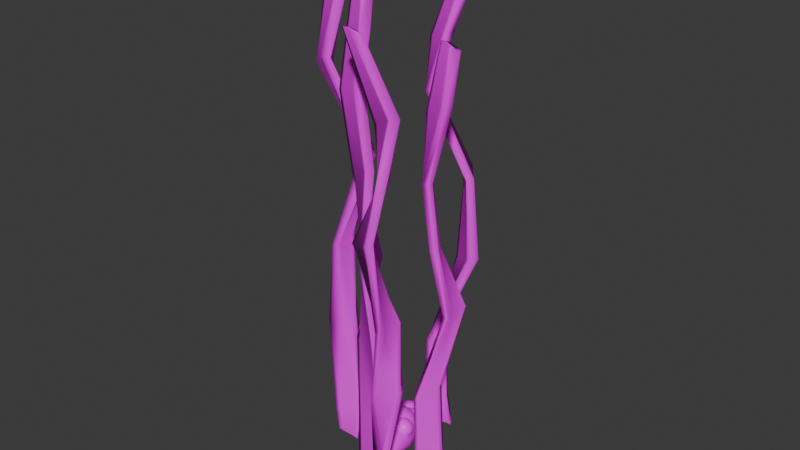 # Source: kitchen-models4.blend  (saved by Blender 4.2.66; exported with 4.5.12 LTS)
import bpy
from mathutils import Matrix  # noqa: F401  (used for matrix-valued properties, if any)

bpy.ops.wm.read_factory_settings(use_empty=True)
scene = bpy.context.scene
scene.name = 'Scene'

# ---- collections
col_collection = bpy.data.collections.new('Collection'); scene.collection.children.link(col_collection)
col_collection_3 = bpy.data.collections.new('Collection 3'); scene.collection.children.link(col_collection_3)

# ---- images (referenced by path relative to the original .blend; pixels are not part of the script)
import os
ASSET_DIR = os.environ.get("B2B_ASSET_DIR", "")  # directory of the original .blend (textures are referenced by path, not embedded)
HERE = os.path.dirname(os.path.abspath(__file__))  # packed textures are extracted next to this script under _unpacked/

def load_image(name, relpath, width, height, colorspace="sRGB"):
    """Load a texture the original file referenced (path relative to the .blend, or extracted next to this script)."""
    p = next((c for c in (os.path.join(HERE, relpath), os.path.join(ASSET_DIR, relpath)) if relpath and os.path.exists(c)), "")
    if p:
        img = bpy.data.images.load(p, check_existing=True)
        img.name = name
    else:  # same state as the original file: an image datablock whose file is absent (Cycles renders it pink)
        img = bpy.data.images.new(name, width, height)
        img.source = "FILE"
        img.filepath = "//" + (relpath or name)
    img.colorspace_settings.name = colorspace
    return img
img_restaurantbits_texture_png_001 = load_image('restaurantbits_texture.png.001', 'restaurantbits_texture.png', 1024, 1024, 'sRGB')
img_restaurantbits_texture_png_004 = load_image('restaurantbits_texture.png.004', 'restaurantbits_texture.png', 1024, 1024, 'sRGB')

# ---- materials (node trees are filled in below, after node groups)
mat_restaurant_001 = bpy.data.materials.new('restaurant.001')
mat_restaurant_001.diffuse_color = (1.0, 1.0, 1.0, 1.0)
mat_restaurant_001.roughness = 0.5
mat_restaurant_002 = bpy.data.materials.new('restaurant.002')
mat_restaurant_002.diffuse_color = (1.0, 1.0, 1.0, 1.0)
mat_restaurant_002.roughness = 0.5

# ---- material node trees
mat_restaurant_001.use_nodes = True; mat_restaurant_001.node_tree.nodes.clear()
_N = mat_restaurant_001.node_tree.nodes; _L = mat_restaurant_001.node_tree.links
n0 = _N.new('ShaderNodeBsdfPrincipled'); n0.name = 'Principled BSDF'; n0.location = (0, 300)
n0.inputs[3].default_value = 1.45
n0.inputs[27].default_value = (0.0, 0.0, 0.0, 1.0)
n1 = _N.new('ShaderNodeOutputMaterial'); n1.name = 'Material Output'; n1.location = (280, 300)
n2 = _N.new('ShaderNodeTexImage'); n2.name = 'Image Texture'; n2.location = (-480, 300)
n2.image = img_restaurantbits_texture_png_001
_L.new(n2.outputs[0], n0.inputs[0])
_L.new(n0.outputs[0], n1.inputs[0])
n1.is_active_output = True
mat_restaurant_002.use_nodes = True; mat_restaurant_002.node_tree.nodes.clear()
_N = mat_restaurant_002.node_tree.nodes; _L = mat_restaurant_002.node_tree.links
n0 = _N.new('ShaderNodeBsdfPrincipled'); n0.name = 'Principled BSDF'; n0.location = (0, 300)
n0.inputs[3].default_value = 1.45
n0.inputs[27].default_value = (0.0, 0.0, 0.0, 1.0)
n1 = _N.new('ShaderNodeOutputMaterial'); n1.name = 'Material Output'; n1.location = (280, 300)
n2 = _N.new('ShaderNodeTexImage'); n2.name = 'Image Texture'; n2.location = (-480, 300)
n2.image = img_restaurantbits_texture_png_004
_L.new(n2.outputs[0], n0.inputs[0])
_L.new(n0.outputs[0], n1.inputs[0])
n1.is_active_output = True

# ---- world
world_world = bpy.data.worlds.new('World'); scene.world = world_world
world_world.use_nodes = True; world_world.node_tree.nodes.clear()
_N = world_world.node_tree.nodes; _L = world_world.node_tree.links
n0 = _N.new('ShaderNodeOutputWorld'); n0.name = 'World Output'; n0.location = (300, 300)
n1 = _N.new('ShaderNodeBackground'); n1.name = 'Background'; n1.location = (10, 300)
n1.inputs[0].default_value = (0.05088, 0.05088, 0.05088, 1.0)
_L.new(n1.outputs[0], n0.inputs[0])
n0.is_active_output = True
world_world.color = (0.05088, 0.05088, 0.05088)
world_world.sun_shadow_jitter_overblur = 0.0

# ---- meshes
me_cube_012 = bpy.data.meshes.new('Cube.012')
me_cube_012.from_pydata([(-0.6285, -1.216, -2.427), (0.1632, -0.4242, -0.4268), (-0.581, 2.344, -2.427), (0.1632, 1.576, -0.4268), (2.931, -1.168, -2.427), (2.163, -0.4242, -0.4268), (2.931, 2.344, -2.427), (2.163, 1.576, -0.4268), (-2.075, 1.124, -2.074), (-0.9688, 2.228, 1.673), (-2.009, 6.091, -2.074), (-0.9688, 5.019, 1.673), (2.9, 1.19, -2.074), (1.827, 2.228, 1.673), (2.9, 6.091, -2.074), (1.827, 5.019, 1.673), (-2.321, -1.739, -2.859), (-1.412, -0.3014, 1.25), (-1.984, 6.838, -2.861), (-1.412, 4.166, 1.25), (2.828, -0.2616, -2.928), (2.231, -0.3014, 1.25), (2.795, 6.838, -2.861), (2.231, 4.166, 1.25), (-1.182, 0.7448, -0.04943), (-0.4022, 1.314, 1.521), (-1.284, 3.63, -0.04943), (-0.4869, 2.938, 1.521), (2.474, 0.4532, -0.04943), (1.653, 1.129, 1.521), (2.325, 3.305, -0.04943), (1.568, 2.752, 1.521), (-3.934, -5.524, -2.429), (-2.745, -5.19, 0.6224), (-2.038, -0.9806, -2.429), (-1.705, -2.614, 0.6224), (-0.4106, -8.546, -2.429), (-0.7787, -6.922, 0.6224), (1.414, -4.022, -2.429), (0.2603, -4.346, 0.6224), (-4.141, -1.258, -1.892), (-2.479, -0.7933, 3.826), (-1.495, 5.082, -1.892), (-1.029, 2.801, 3.826), (0.7844, -5.482, -1.892), (0.2688, -3.215, 3.826), (3.33, 0.8303, -1.892), (1.719, 0.3799, 3.826), (-5.869, -4.732, -3.089), (-4.229, -3.668, 3.181), (-1.082, 6.024, -3.093), (-1.908, 2.087, 3.181), (-0.04059, -7.289, -3.195), (-0.6478, -6.823, 3.181), (3.615, 1.885, -3.093), (1.673, -1.069, 3.181), (-1.869, -2.546, 0.08349), (-0.9819, -2.298, 3.135), (-0.4567, 0.8373, 0.08349), (-0.2081, -0.3801, 3.135), (0.7598, -4.801, 0.08349), (0.4846, -3.591, 3.135), (2.119, -1.432, 0.08349), (1.258, -1.672, 3.135)], [], [(0, 1, 3, 2), (2, 3, 7, 6), (6, 7, 5, 4), (4, 5, 1, 0), (2, 6, 4, 0), (7, 3, 1, 5), (8, 9, 11, 10), (10, 11, 15, 14), (14, 15, 13, 12), (12, 13, 9, 8), (10, 14, 12, 8), (15, 11, 9, 13), (16, 17, 19, 18), (18, 19, 23, 22), (22, 23, 21, 20), (20, 21, 17, 16), (18, 22, 20, 16), (23, 19, 17, 21), (24, 25, 27, 26), (26, 27, 31, 30), (30, 31, 29, 28), (28, 29, 25, 24), (26, 30, 28, 24), (31, 27, 25, 29), (32, 33, 35, 34), (34, 35, 39, 38), (38, 39, 37, 36), (36, 37, 33, 32), (34, 38, 36, 32), (39, 35, 33, 37), (40, 41, 43, 42), (42, 43, 47, 46), (46, 47, 45, 44), (44, 45, 41, 40), (42, 46, 44, 40), (47, 43, 41, 45), (48, 49, 51, 50), (50, 51, 55, 54), (54, 55, 53, 52), (52, 53, 49, 48), (50, 54, 52, 48), (55, 51, 49, 53), (56, 57, 59, 58), (58, 59, 63, 62), (62, 63, 61, 60), (60, 61, 57, 56), (58, 62, 60, 56), (63, 59, 57, 61)])
me_cube_012.polygons.foreach_set('use_smooth', [True] * 48)
_uv = me_cube_012.uv_layers.new(name='UVMap')
_uv.uv.foreach_set('vector', [0.42, 0.7964, 0.457, 0.7964, 0.457, 0.8333, 0.42, 0.8333, 0.42, 0.8333, 0.457, 0.8333, 0.457, 0.8702, 0.42, 0.8702, 0.42, 0.8702, 0.457, 0.8702, 0.457, 0.9071, 0.42, 0.9071, 0.42, 0.9071, 0.457, 0.9071, 0.457, 0.944, 0.42, 0.944, 0.3831, 0.8702, 0.42, 0.8702, 0.42, 0.9071, 0.3831, 0.9071, 0.457, 0.8702, 0.4939, 0.8702, 0.4939, 0.9071, 0.457, 0.9071, 0.42, 0.7964, 0.457, 0.7964, 0.457, 0.8333, 0.42, 0.8333, 0.42, 0.8333, 0.457, 0.8333, 0.457, 0.8702, 0.42, 0.8702, 0.42, 0.8702, 0.457, 0.8702, 0.457, 0.9071, 0.42, 0.9071, 0.42, 0.9071, 0.457, 0.9071, 0.457, 0.944, 0.42, 0.944, 0.3831, 0.8702, 0.42, 0.8702, 0.42, 0.9071, 0.3831, 0.9071, 0.457, 0.8702, 0.4939, 0.8702, 0.4939, 0.9071, 0.457, 0.9071, 0.42, 0.7964, 0.457, 0.7964, 0.457, 0.8333, 0.42, 0.8333, 0.42, 0.8333, 0.457, 0.8333, 0.457, 0.8702, 0.42, 0.8702, 0.42, 0.8702, 0.457, 0.8702, 0.457, 0.9071, 0.42, 0.9071, 0.42, 0.9071, 0.457, 0.9071, 0.457, 0.944, 0.42, 0.944, 0.3831, 0.8702, 0.42, 0.8702, 0.42, 0.9071, 0.3831, 0.9071, 0.457, 0.8702, 0.4939, 0.8702, 0.4939, 0.9071, 0.457, 0.9071, 0.42, 0.7964, 0.457, 0.7964, 0.457, 0.8333, 0.42, 0.8333, 0.42, 0.8333, 0.457, 0.8333, 0.457, 0.8702, 0.42, 0.8702, 0.42, 0.8702, 0.457, 0.8702, 0.457, 0.9071, 0.42, 0.9071, 0.42, 0.9071, 0.457, 0.9071, 0.457, 0.944, 0.42, 0.944, 0.3831, 0.8702, 0.42, 0.8702, 0.42, 0.9071, 0.3831, 0.9071, 0.457, 0.8702, 0.4939, 0.8702, 0.4939, 0.9071, 0.457, 0.9071, 0.42, 0.7964, 0.457, 0.7964, 0.457, 0.8333, 0.42, 0.8333, 0.42, 0.8333, 0.457, 0.8333, 0.457, 0.8702, 0.42, 0.8702, 0.42, 0.8702, 0.457, 0.8702, 0.457, 0.9071, 0.42, 0.9071, 0.42, 0.9071, 0.457, 0.9071, 0.457, 0.944, 0.42, 0.944, 0.3831, 0.8702, 0.42, 0.8702, 0.42, 0.9071, 0.3831, 0.9071, 0.457, 0.8702, 0.4939, 0.8702, 0.4939, 0.9071, 0.457, 0.9071, 0.42, 0.7964, 0.457, 0.7964, 0.457, 0.8333, 0.42, 0.8333, 0.42, 0.8333, 0.457, 0.8333, 0.457, 0.8702, 0.42, 0.8702, 0.42, 0.8702, 0.457, 0.8702, 0.457, 0.9071, 0.42, 0.9071, 0.42, 0.9071, 0.457, 0.9071, 0.457, 0.944, 0.42, 0.944, 0.3831, 0.8702, 0.42, 0.8702, 0.42, 0.9071, 0.3831, 0.9071, 0.457, 0.8702, 0.4939, 0.8702, 0.4939, 0.9071, 0.457, 0.9071, 0.42, 0.7964, 0.457, 0.7964, 0.457, 0.8333, 0.42, 0.8333, 0.42, 0.8333, 0.457, 0.8333, 0.457, 0.8702, 0.42, 0.8702, 0.42, 0.8702, 0.457, 0.8702, 0.457, 0.9071, 0.42, 0.9071, 0.42, 0.9071, 0.457, 0.9071, 0.457, 0.944, 0.42, 0.944, 0.3831, 0.8702, 0.42, 0.8702, 0.42, 0.9071, 0.3831, 0.9071, 0.457, 0.8702, 0.4939, 0.8702, 0.4939, 0.9071, 0.457, 0.9071, 0.42, 0.7964, 0.457, 0.7964, 0.457, 0.8333, 0.42, 0.8333, 0.42, 0.8333, 0.457, 0.8333, 0.457, 0.8702, 0.42, 0.8702, 0.42, 0.8702, 0.457, 0.8702, 0.457, 0.9071, 0.42, 0.9071, 0.42, 0.9071, 0.457, 0.9071, 0.457, 0.944, 0.42, 0.944, 0.3831, 0.8702, 0.42, 0.8702, 0.42, 0.9071, 0.3831, 0.9071, 0.457, 0.8702, 0.4939, 0.8702, 0.4939, 0.9071, 0.457, 0.9071])
me_cube_012.materials.append(mat_restaurant_001)
me_cube_012.update()
me_cube = bpy.data.meshes.new('Cube')
me_cube.from_pydata([(1.945, 0.07462, 2.508), (1.934, 0.3427, 1.873), (1.886, -0.3156, -1.683), (1.875, -0.0476, -2.318), (-1.649, 0.3982, 1.83), (-1.669, 0.04397, 0.9957), (-1.633, 0.06068, 5.712), (-1.653, -0.2935, 4.878), (-0.2128, -0.06115, -0.01155), (-0.2763, -0.8622, 4.883), (-0.2734, -1.066, 3.399), (-0.2157, 0.1429, 1.473), (0.3002, -0.2613, 4.049), (0.2671, 0.8882, 5.549), (0.2941, 0.897, 3.899), (0.2732, -0.2702, 5.699), (-0.6136, 0.4046, -4.327), (-0.6995, -0.3003, 0.8878), (-0.699, -0.5392, -0.8663), (-0.6141, 0.6435, -2.573), (1.051, -0.08958, -3.854), (0.9553, 0.1212, 2.009), (0.9248, 0.3958, 1.358), (1.082, -0.3641, -3.203), (1.698, -0.2444, -2.771), (1.639, 0.01724, 3.595), (1.619, 0.2885, 2.952), (1.718, -0.5157, -2.127), (-1.168, 0.1991, -2.961), (-1.247, 0.02225, 4.16), (-1.257, -0.3455, 3.288), (-1.159, 0.5669, -2.089), (-1.647, 0.3487, 2.399), (-1.638, 0.161, 4.558), (-1.231, 0.1208, 3.029), (-1.173, 0.4807, -1.101), (-1.666, -0.00553, 1.565), (-1.657, -0.1932, 3.724), (1.917, 0.2514, 0.8929), (1.886, 0.02428, -1.546), (1.686, -0.1685, -1.955), (1.628, 0.2248, 2.268), (1.928, -0.01661, 1.528), (1.897, -0.2438, -0.9107), (-0.2212, -0.2012, 0.4636), (-0.2625, -0.8844, 2.782), (-0.6857, -0.3925, -1.404), (-0.6271, 0.2553, -3.78), (-0.2241, 0.002895, 1.948), (-0.2654, -0.6803, 4.266), (0.2723, -0.1047, 5.677), (0.2681, 0.705, 5.572), (1.064, -0.2955, -2.467), (0.9753, 0.04449, 1.185), (0.295, 0.7138, 3.923), (0.2993, -0.09589, 4.028), (-1.241, -0.247, 2.157), (-1.182, 0.1129, -1.973), (-0.6276, 0.4943, -2.026), (-0.6862, -0.1536, 0.3499), (1.707, -0.4398, -1.312), (1.649, -0.04643, 2.911), (0.9448, 0.319, 0.5336), (1.033, -0.02102, -3.118)], [], [(34, 33, 6, 29), (30, 29, 6, 7), (36, 32, 4, 5), (40, 39, 3, 24), (39, 43, 2, 3), (26, 25, 0, 1), (16, 19, 11, 8), (46, 45, 10, 18), (12, 15, 9, 10), (50, 49, 9, 15), (52, 50, 15, 23), (20, 23, 15, 12), (8, 11, 13, 14), (45, 55, 12, 10), (56, 46, 18, 30), (28, 31, 19, 16), (10, 9, 17, 18), (49, 59, 17, 9), (24, 27, 23, 20), (60, 52, 23, 27), (14, 13, 21, 22), (55, 63, 20, 12), (43, 60, 27, 2), (3, 2, 27, 24), (22, 21, 25, 26), (63, 40, 24, 20), (5, 4, 31, 28), (37, 56, 30, 7), (18, 17, 29, 30), (59, 34, 29, 17), (19, 31, 35, 58), (58, 35, 34, 59), (5, 28, 57, 36), (36, 57, 56, 37), (22, 26, 41, 62), (62, 41, 40, 63), (0, 25, 61, 42), (42, 61, 60, 43), (14, 22, 62, 54), (54, 62, 63, 55), (25, 21, 53, 61), (61, 53, 52, 60), (11, 19, 58, 48), (48, 58, 59, 49), (28, 16, 47, 57), (57, 47, 46, 56), (8, 14, 54, 44), (44, 54, 55, 45), (21, 13, 51, 53), (53, 51, 50, 52), (13, 11, 48, 51), (51, 48, 49, 50), (16, 8, 44, 47), (47, 44, 45, 46), (1, 0, 42, 38), (38, 42, 43, 39), (26, 1, 38, 41), (41, 38, 39, 40), (7, 6, 33, 37), (37, 33, 32, 36), (31, 4, 32, 35), (35, 32, 33, 34)])
me_cube.polygons.foreach_set('use_smooth', [True] * 62)
_uv = me_cube.uv_layers.new(name='UVMap')
_uv.uv.foreach_set('vector', [0.212, 0.4236, 0.2227, 0.4136, 0.2227, 0.4392, 0.212, 0.4392, 0.1466, 0.4579, 0.2242, 0.4579, 0.2242, 0.4676, 0.1466, 0.4676, 0.1229, 0.4203, 0.2446, 0.4203, 0.2446, 0.4382, 0.1229, 0.4382, 0.2409, 0.4222, 0.2486, 0.4171, 0.2486, 0.4396, 0.2409, 0.4396, 0.1286, 0.4062, 0.2362, 0.4062, 0.2362, 0.426, 0.1286, 0.426, 0.1323, 0.4862, 0.2395, 0.4862, 0.2395, 0.4929, 0.1323, 0.4929, 0.1323, 0.4125, 0.2395, 0.4125, 0.2395, 0.4393, 0.1323, 0.4393, 0.1569, 0.4206, 0.1875, 0.4175, 0.1875, 0.4396, 0.1569, 0.4396, 0.1466, 0.4095, 0.2242, 0.4095, 0.2242, 0.4289, 0.1466, 0.4289, 0.1582, 0.4269, 0.1797, 0.4236, 0.1797, 0.4392, 0.1582, 0.4392, 0.1474, 0.427, 0.1582, 0.4269, 0.1582, 0.4392, 0.1474, 0.4392, 0.1466, 0.3998, 0.2242, 0.3998, 0.2242, 0.4095, 0.1466, 0.4095, 0.1323, 0.4393, 0.2395, 0.4393, 0.2395, 0.4661, 0.1323, 0.4661, 0.1875, 0.4175, 0.218, 0.4221, 0.218, 0.4396, 0.1875, 0.4396, 0.1416, 0.4175, 0.1569, 0.4206, 0.1569, 0.4396, 0.1416, 0.4396, 0.1323, 0.3991, 0.2395, 0.3991, 0.2395, 0.4125, 0.1323, 0.4125, 0.1466, 0.4289, 0.2242, 0.4289, 0.2242, 0.4482, 0.1466, 0.4482, 0.1797, 0.4236, 0.2012, 0.4258, 0.2012, 0.4392, 0.1797, 0.4392, 0.1466, 0.3949, 0.2242, 0.3949, 0.2242, 0.3998, 0.1466, 0.3998, 0.142, 0.4269, 0.1474, 0.427, 0.1474, 0.4392, 0.142, 0.4392, 0.1323, 0.4661, 0.2395, 0.4661, 0.2395, 0.4795, 0.1323, 0.4795, 0.218, 0.4221, 0.2333, 0.4223, 0.2333, 0.4396, 0.218, 0.4396, 0.1367, 0.4233, 0.142, 0.4269, 0.142, 0.4392, 0.1367, 0.4392, 0.1466, 0.3901, 0.2242, 0.3901, 0.2242, 0.3949, 0.1466, 0.3949, 0.1323, 0.4795, 0.2395, 0.4795, 0.2395, 0.4862, 0.1323, 0.4862, 0.2333, 0.4223, 0.2409, 0.4222, 0.2409, 0.4396, 0.2333, 0.4396, 0.1323, 0.3857, 0.2395, 0.3857, 0.2395, 0.3991, 0.1323, 0.3991, 0.1263, 0.4033, 0.1416, 0.4175, 0.1416, 0.4396, 0.1263, 0.4396, 0.1466, 0.4482, 0.2242, 0.4482, 0.2242, 0.4579, 0.1466, 0.4579, 0.2012, 0.4258, 0.212, 0.4236, 0.212, 0.4392, 0.2012, 0.4392, 0.2118, 0.4246, 0.225, 0.4246, 0.225, 0.4414, 0.2118, 0.4414, 0.2703, 0.6611, 0.2639, 0.6611, 0.2634, 0.6275, 0.2698, 0.6261, 0.1229, 0.4382, 0.1381, 0.4382, 0.1381, 0.4574, 0.1229, 0.456, 0.3628, 0.6618, 0.3564, 0.6628, 0.3559, 0.6291, 0.3624, 0.635, 0.2294, 0.4382, 0.237, 0.4382, 0.237, 0.4527, 0.2294, 0.4574, 0.3182, 0.6633, 0.3151, 0.6653, 0.3145, 0.6276, 0.3177, 0.6276, 0.1323, 0.4246, 0.139, 0.4246, 0.139, 0.4373, 0.1323, 0.4562, 0.3083, 0.6534, 0.3053, 0.6625, 0.3048, 0.6249, 0.308, 0.6276, 0.2142, 0.4382, 0.2294, 0.4382, 0.2294, 0.4574, 0.2142, 0.4574, 0.3246, 0.6632, 0.3182, 0.6633, 0.3177, 0.6276, 0.3241, 0.6276, 0.139, 0.4246, 0.1456, 0.4246, 0.1456, 0.4414, 0.139, 0.4373, 0.3053, 0.6625, 0.3021, 0.6606, 0.3016, 0.625, 0.3048, 0.6249, 0.1853, 0.4246, 0.2118, 0.4246, 0.2118, 0.4414, 0.1853, 0.4394, 0.283, 0.6618, 0.2703, 0.6611, 0.2698, 0.6261, 0.2825, 0.6272, 0.1381, 0.4382, 0.1533, 0.4382, 0.1533, 0.4574, 0.1381, 0.4574, 0.3564, 0.6628, 0.35, 0.6628, 0.3495, 0.6279, 0.3559, 0.6291, 0.1838, 0.4382, 0.2142, 0.4382, 0.2142, 0.4574, 0.1838, 0.4551, 0.3373, 0.664, 0.3246, 0.6632, 0.3241, 0.6276, 0.3368, 0.6294, 0.1456, 0.4246, 0.1588, 0.4246, 0.1588, 0.4414, 0.1456, 0.4414, 0.3021, 0.6606, 0.2957, 0.6607, 0.2952, 0.6251, 0.3016, 0.625, 0.1588, 0.4246, 0.1853, 0.4246, 0.1853, 0.4394, 0.1588, 0.4414, 0.2957, 0.6607, 0.283, 0.6618, 0.2825, 0.6272, 0.2952, 0.6251, 0.1533, 0.4382, 0.1838, 0.4382, 0.1838, 0.4551, 0.1533, 0.4574, 0.35, 0.6628, 0.3373, 0.664, 0.3368, 0.6294, 0.3495, 0.6279, 0.1322, 0.4069, 0.2376, 0.4069, 0.2376, 0.4384, 0.1322, 0.4384, 0.3605, 0.6566, 0.3096, 0.6573, 0.3093, 0.6313, 0.3602, 0.6306, 0.237, 0.4382, 0.2446, 0.4382, 0.2446, 0.4744, 0.237, 0.4527, 0.3151, 0.6653, 0.3118, 0.6562, 0.3114, 0.6305, 0.3145, 0.6276, 0.1385, 0.3996, 0.2271, 0.3996, 0.2271, 0.4259, 0.1385, 0.4259, 0.3096, 0.6574, 0.2588, 0.6581, 0.2584, 0.6298, 0.3093, 0.6291, 0.225, 0.4246, 0.2383, 0.4246, 0.2383, 0.4402, 0.225, 0.4414, 0.2639, 0.6611, 0.2575, 0.6604, 0.2572, 0.6335, 0.2634, 0.6275])
me_cube.materials.append(mat_restaurant_002)
me_cube.update()
me_cube.normals_split_custom_set([tuple(v) for v in zip(*[iter([0.6203, 0.7786, 0.09485, -0.5298, 0.8445, 0.07903, -0.05853, 0.1226, 0.9907, 0.9395, 0.2612, 0.2215, 0.1955, -0.9791, 0.05565, 0.9395, 0.2612, 0.2215, -0.05853, 0.1226, 0.9907, -0.3261, -0.8893, 0.3206, -0.8474, -0.529, -0.04546, -0.5415, 0.837, 0.07906, -0.5548, 0.8298, 0.06045, -0.8979, -0.4249, -0.1151, -0.1543, 0.9841, -0.08824, 0.4699, 0.8772, -0.09818, 0.5372, 0.7518, -0.3824, 0.8738, 0.09788, -0.4764, 0.4699, 0.8772, -0.09818, 0.8911, -0.4523, 0.03605, 0.9138, -0.4062, -0.001566, 0.5372, 0.7518, -0.3824, 0.07165, 0.9438, 0.3227, 0.04376, -0.1409, 0.9891, 0.9549, -0.2, 0.2194, 0.5275, 0.8481, -0.04942, 0.4942, 0.03425, -0.8687, 0.3471, 0.9324, -0.1008, -0.7711, 0.6345, 0.05402, 0.9893, -0.09942, -0.1071, 0.1177, -0.9726, -0.2005, 0.8828, -0.4436, -0.1542, -0.05664, -0.994, -0.0937, -0.03607, -0.9812, -0.1897, -0.04512, -0.9829, -0.1786, 0.2959, -0.06762, 0.9528, -0.4303, -0.6801, 0.5935, -0.05664, -0.994, -0.0937, 0.08801, 0.1578, 0.9835, -0.864, 0.4759, 0.1645, -0.4303, -0.6801, 0.5935, 0.2959, -0.06762, 0.9528, 0.47, -0.8724, 0.134, 0.08801, 0.1578, 0.9835, 0.2959, -0.06762, 0.9528, -0.2422, -0.9415, -0.2342, -0.004162, -0.3713, -0.9285, -0.2422, -0.9415, -0.2342, 0.2959, -0.06762, 0.9528, -0.04512, -0.9829, -0.1786, 0.9893, -0.09942, -0.1071, -0.7711, 0.6345, 0.05402, -0.5223, -0.5845, 0.621, 0.1559, 0.9821, -0.1059, 0.8828, -0.4436, -0.1542, -0.06859, -0.127, -0.9895, -0.04512, -0.9829, -0.1786, -0.05664, -0.994, -0.0937, -0.6354, -0.7665, -0.0935, 0.1177, -0.9726, -0.2005, -0.03607, -0.9812, -0.1897, 0.1955, -0.9791, 0.05565, -0.8824, -0.2636, -0.3898, -0.5698, 0.8215, -0.02272, 0.3471, 0.9324, -0.1008, 0.4942, 0.03425, -0.8687, -0.05664, -0.994, -0.0937, -0.4303, -0.6801, 0.5935, -0.2992, 0.2723, 0.9145, -0.03607, -0.9812, -0.1897, -0.864, 0.4759, 0.1645, -0.08466, 0.9752, 0.2045, -0.2992, 0.2723, 0.9145, -0.4303, -0.6801, 0.5935, 0.8738, 0.09788, -0.4764, 0.3872, -0.9179, -0.08657, -0.2422, -0.9415, -0.2342, -0.004162, -0.3713, -0.9285, 0.1728, -0.981, 0.08794, 0.47, -0.8724, 0.134, -0.2422, -0.9415, -0.2342, 0.3872, -0.9179, -0.08657, 0.1559, 0.9821, -0.1059, -0.5223, -0.5845, 0.621, 0.529, -0.4798, 0.6999, -0.1428, 0.9802, -0.1371, -0.06859, -0.127, -0.9895, -0.4723, 0.8713, -0.1331, -0.004162, -0.3713, -0.9285, -0.04512, -0.9829, -0.1786, 0.8911, -0.4523, 0.03605, 0.1728, -0.981, 0.08794, 0.3872, -0.9179, -0.08657, 0.9138, -0.4062, -0.001566, 0.5372, 0.7518, -0.3824, 0.9138, -0.4062, -0.001566, 0.3872, -0.9179, -0.08657, 0.8738, 0.09788, -0.4764, -0.1428, 0.9802, -0.1371, 0.529, -0.4798, 0.6999, 0.04376, -0.1409, 0.9891, 0.07165, 0.9438, 0.3227, -0.4723, 0.8713, -0.1331, -0.1543, 0.9841, -0.08824, 0.8738, 0.09788, -0.4764, -0.004162, -0.3713, -0.9285, -0.8979, -0.4249, -0.1151, -0.5548, 0.8298, 0.06045, -0.5698, 0.8215, -0.02272, -0.8824, -0.2636, -0.3898, -0.8548, -0.5171, -0.04384, -0.6354, -0.7665, -0.0935, 0.1955, -0.9791, 0.05565, -0.3261, -0.8893, 0.3206, -0.03607, -0.9812, -0.1897, -0.2992, 0.2723, 0.9145, 0.9395, 0.2612, 0.2215, 0.1955, -0.9791, 0.05565, -0.08466, 0.9752, 0.2045, 0.6203, 0.7786, 0.09485, 0.9395, 0.2612, 0.2215, -0.2992, 0.2723, 0.9145, 0.3471, 0.9324, -0.1008, -0.5698, 0.8215, -0.02272, 0.4524, 0.8849, 0.111, -0.345, 0.9212, 0.1799, -0.345, 0.9212, 0.1799, 0.4524, 0.8849, 0.111, 0.6203, 0.7786, 0.09485, -0.08466, 0.9752, 0.2045, -0.8979, -0.4249, -0.1151, -0.8824, -0.2636, -0.3898, -0.4883, -0.8658, -0.1091, -0.8474, -0.529, -0.04546, -0.8474, -0.529, -0.04546, -0.4883, -0.8658, -0.1091, -0.6354, -0.7665, -0.0935, -0.8548, -0.5171, -0.04384, -0.1428, 0.9802, -0.1371, 0.07165, 0.9438, 0.3227, -0.06481, 0.994, -0.08802, -0.4028, 0.9023, -0.1536, -0.4028, 0.9023, -0.1536, -0.06481, 0.994, -0.08802, -0.1543, 0.9841, -0.08824, -0.4723, 0.8713, -0.1331, 0.9549, -0.2, 0.2194, 0.04376, -0.1409, 0.9891, 0.07684, -0.9932, 0.08787, 0.8821, -0.4697, 0.03519, 0.8821, -0.4697, 0.03519, 0.07684, -0.9932, 0.08787, 0.1728, -0.981, 0.08794, 0.8911, -0.4523, 0.03605, 0.1559, 0.9821, -0.1059, -0.1428, 0.9802, -0.1371, -0.4028, 0.9023, -0.1536, 0.3732, 0.6762, -0.6352, 0.3732, 0.6762, -0.6352, -0.4028, 0.9023, -0.1536, -0.4723, 0.8713, -0.1331, -0.06859, -0.127, -0.9895, 0.04376, -0.1409, 0.9891, 0.529, -0.4798, 0.6999, 0.4029, -0.9022, 0.1538, 0.07684, -0.9932, 0.08787, 0.07684, -0.9932, 0.08787, 0.4029, -0.9022, 0.1538, 0.47, -0.8724, 0.134, 0.1728, -0.981, 0.08794, -0.7711, 0.6345, 0.05402, 0.3471, 0.9324, -0.1008, -0.345, 0.9212, 0.1799, -0.9009, 0.4129, 0.134, -0.9009, 0.4129, 0.134, -0.345, 0.9212, 0.1799, -0.08466, 0.9752, 0.2045, -0.864, 0.4759, 0.1645, -0.8824, -0.2636, -0.3898, 0.4942, 0.03425, -0.8687, 0.3876, -0.9055, -0.1729, -0.4883, -0.8658, -0.1091, -0.4883, -0.8658, -0.1091, 0.3876, -0.9055, -0.1729, 0.1177, -0.9726, -0.2005, -0.6354, -0.7665, -0.0935, 0.9893, -0.09942, -0.1071, 0.1559, 0.9821, -0.1059, 0.3732, 0.6762, -0.6352, 0.9158, -0.3818, -0.1248, 0.9158, -0.3818, -0.1248, 0.3732, 0.6762, -0.6352, -0.06859, -0.127, -0.9895, 0.8828, -0.4436, -0.1542, 0.529, -0.4798, 0.6999, -0.5223, -0.5845, 0.621, -0.3627, -0.6743, 0.6432, 0.4029, -0.9022, 0.1538, 0.4029, -0.9022, 0.1538, -0.3627, -0.6743, 0.6432, 0.08801, 0.1578, 0.9835, 0.47, -0.8724, 0.134, -0.5223, -0.5845, 0.621, -0.7711, 0.6345, 0.05402, -0.9009, 0.4129, 0.134, -0.3627, -0.6743, 0.6432, -0.3627, -0.6743, 0.6432, -0.9009, 0.4129, 0.134, -0.864, 0.4759, 0.1645, 0.08801, 0.1578, 0.9835, 0.4942, 0.03425, -0.8687, 0.9893, -0.09942, -0.1071, 0.9158, -0.3818, -0.1248, 0.3876, -0.9055, -0.1729, 0.3876, -0.9055, -0.1729, 0.9158, -0.3818, -0.1248, 0.8828, -0.4436, -0.1542, 0.1177, -0.9726, -0.2005, 0.5275, 0.8481, -0.04942, 0.9549, -0.2, 0.2194, 0.8821, -0.4697, 0.03519, 0.4798, 0.872, -0.09678, 0.4798, 0.872, -0.09678, 0.8821, -0.4697, 0.03519, 0.8911, -0.4523, 0.03605, 0.4699, 0.8772, -0.09818, 0.07165, 0.9438, 0.3227, 0.5275, 0.8481, -0.04942, 0.4798, 0.872, -0.09678, -0.06481, 0.994, -0.08802, -0.06481, 0.994, -0.08802, 0.4798, 0.872, -0.09678, 0.4699, 0.8772, -0.09818, -0.1543, 0.9841, -0.08824, -0.3261, -0.8893, 0.3206, -0.05853, 0.1226, 0.9907, -0.5298, 0.8445, 0.07903, -0.8548, -0.5171, -0.04384, -0.8548, -0.5171, -0.04384, -0.5298, 0.8445, 0.07903, -0.5415, 0.837, 0.07906, -0.8474, -0.529, -0.04546, -0.5698, 0.8215, -0.02272, -0.5548, 0.8298, 0.06045, -0.5415, 0.837, 0.07906, 0.4524, 0.8849, 0.111, 0.4524, 0.8849, 0.111, -0.5415, 0.837, 0.07906, -0.5298, 0.8445, 0.07903, 0.6203, 0.7786, 0.09485])] * 3)])
me_cube_001 = bpy.data.meshes.new('Cube.001')
me_cube_001.from_pydata([(1.948, -0.501, 3.151), (1.938, -0.2457, 3.955), (1.887, -0.006785, -0.8017), (1.877, 0.2485, 0.002149), (-1.828, -1.628, -1.72), (-1.849, -1.976, -2.575), (-1.829, -1.952, 2.222), (-1.85, -2.3, 1.367), (-0.3498, -1.511, -3.369), (-0.4161, -1.649, 2.915), (-0.4129, -1.981, 2.24), (-0.353, -1.179, -2.694), (0.3088, -1.055, 0.6308), (0.3139, 0.09435, 2.422), (0.3371, 0.09127, 0.7194), (0.2856, -1.052, 2.333), (-0.752, -0.4932, -0.535), (-0.8628, -1.131, 4.467), (-0.8599, -1.378, 2.745), (-0.755, -0.2458, 1.187), (1.031, 0.0734, -4.926), (0.9724, 0.3828, 1.266), (0.9665, 0.7246, 0.8334), (1.037, -0.2684, -4.494), (1.671, -0.1893, -4.34), (1.626, -1.106, 0.423), (1.622, -0.8436, 1.412), (1.717, -0.03153, -1.824), (-1.145, -0.5208, -1.482), (-1.248, -0.6254, 5.388), (-1.26, -0.9923, 4.527), (-1.134, -0.1539, -0.6215), (-1.828, -1.675, -1.142), (-1.829, -1.855, 1.051), (-1.228, -0.5401, 4.301), (-1.152, -0.2285, 0.3289), (-1.85, -2.024, -1.997), (-1.85, -2.204, 0.1957), (1.92, -0.1299, 3.033), (1.888, 0.1575, 0.7302), (1.664, -0.2816, -3.522), (1.628, -0.7652, 0.7172), (1.93, -0.3852, 2.229), (1.899, -0.09781, -0.07364), (-0.3586, -1.576, -2.588), (-0.4015, -1.896, 1.225), (-0.8431, -1.241, 2.235), (-0.769, -0.6331, -0.01638), (-0.3618, -1.244, -1.913), (-0.4047, -1.564, 1.9), (0.2896, -0.8885, 2.346), (0.3095, -0.08698, 2.408), (1.028, -0.1764, -3.681), (0.9826, 0.2799, 0.3548), (0.3326, -0.09007, 0.7054), (0.3128, -0.8916, 0.6434), (-1.239, -0.907, 3.44), (-1.163, -0.5954, -0.5318), (-0.772, -0.3857, 1.705), (-0.8461, -0.9932, 3.957), (1.706, -0.1263, -1.044), (1.632, -1.028, -0.272), (0.9767, 0.6216, -0.07745), (1.022, 0.1654, -4.113)], [], [(34, 33, 6, 29), (30, 29, 6, 7), (36, 32, 4, 5), (40, 39, 3, 24), (39, 43, 2, 3), (26, 25, 0, 1), (16, 19, 11, 8), (46, 45, 10, 18), (12, 15, 9, 10), (50, 49, 9, 15), (52, 50, 15, 23), (20, 23, 15, 12), (8, 11, 13, 14), (45, 55, 12, 10), (56, 46, 18, 30), (28, 31, 19, 16), (10, 9, 17, 18), (49, 59, 17, 9), (24, 27, 23, 20), (60, 52, 23, 27), (14, 13, 21, 22), (55, 63, 20, 12), (43, 60, 27, 2), (3, 2, 27, 24), (22, 21, 25, 26), (63, 40, 24, 20), (5, 4, 31, 28), (37, 56, 30, 7), (18, 17, 29, 30), (59, 34, 29, 17), (19, 31, 35, 58), (58, 35, 34, 59), (5, 28, 57, 36), (36, 57, 56, 37), (22, 26, 41, 62), (62, 41, 40, 63), (0, 25, 61, 42), (42, 61, 60, 43), (14, 22, 62, 54), (54, 62, 63, 55), (25, 21, 53, 61), (61, 53, 52, 60), (11, 19, 58, 48), (48, 58, 59, 49), (28, 16, 47, 57), (57, 47, 46, 56), (8, 14, 54, 44), (44, 54, 55, 45), (21, 13, 51, 53), (53, 51, 50, 52), (13, 11, 48, 51), (51, 48, 49, 50), (16, 8, 44, 47), (47, 44, 45, 46), (1, 0, 42, 38), (38, 42, 43, 39), (26, 1, 38, 41), (41, 38, 39, 40), (7, 6, 33, 37), (37, 33, 32, 36), (31, 4, 32, 35), (35, 32, 33, 34)])
me_cube_001.polygons.foreach_set('use_smooth', [True] * 62)
_uv = me_cube_001.uv_layers.new(name='UVMap')
_uv.uv.foreach_set('vector', [0.3391, 0.5461, 0.3499, 0.536, 0.3499, 0.5616, 0.3391, 0.5616, 0.2738, 0.5804, 0.3513, 0.5804, 0.3513, 0.5901, 0.2738, 0.5901, 0.25, 0.5428, 0.3717, 0.5428, 0.3717, 0.5606, 0.25, 0.5606, 0.368, 0.5446, 0.3757, 0.5395, 0.3757, 0.5621, 0.368, 0.5621, 0.2557, 0.5286, 0.3633, 0.5286, 0.3633, 0.5485, 0.2557, 0.5485, 0.2594, 0.6087, 0.3666, 0.6087, 0.3666, 0.6154, 0.2594, 0.6154, 0.2594, 0.535, 0.3666, 0.535, 0.3666, 0.5618, 0.2594, 0.5618, 0.284, 0.5431, 0.3146, 0.5399, 0.3146, 0.5621, 0.284, 0.5621, 0.2738, 0.5319, 0.3513, 0.5319, 0.3513, 0.5513, 0.2738, 0.5513, 0.2853, 0.5493, 0.3068, 0.5461, 0.3068, 0.5616, 0.2853, 0.5616, 0.2745, 0.5495, 0.2853, 0.5493, 0.2853, 0.5616, 0.2745, 0.5616, 0.2738, 0.5222, 0.3513, 0.5222, 0.3513, 0.5319, 0.2738, 0.5319, 0.2594, 0.5618, 0.3666, 0.5618, 0.3666, 0.5886, 0.2594, 0.5886, 0.3146, 0.5399, 0.3451, 0.5446, 0.3451, 0.5621, 0.3146, 0.5621, 0.2687, 0.5399, 0.284, 0.5431, 0.284, 0.5621, 0.2687, 0.5621, 0.2594, 0.5216, 0.3666, 0.5216, 0.3666, 0.535, 0.2594, 0.535, 0.2738, 0.5513, 0.3513, 0.5513, 0.3513, 0.5707, 0.2738, 0.5707, 0.3068, 0.5461, 0.3283, 0.5483, 0.3283, 0.5616, 0.3068, 0.5616, 0.2738, 0.5174, 0.3513, 0.5174, 0.3513, 0.5222, 0.2738, 0.5222, 0.2691, 0.5494, 0.2745, 0.5495, 0.2745, 0.5616, 0.2691, 0.5616, 0.2594, 0.5886, 0.3666, 0.5886, 0.3666, 0.602, 0.2594, 0.602, 0.3451, 0.5446, 0.3604, 0.5448, 0.3604, 0.5621, 0.3451, 0.5621, 0.2638, 0.5458, 0.2691, 0.5494, 0.2691, 0.5616, 0.2638, 0.5616, 0.2738, 0.5125, 0.3513, 0.5125, 0.3513, 0.5174, 0.2738, 0.5174, 0.2594, 0.602, 0.3666, 0.602, 0.3666, 0.6087, 0.2594, 0.6087, 0.3604, 0.5448, 0.368, 0.5446, 0.368, 0.5621, 0.3604, 0.5621, 0.2594, 0.5082, 0.3666, 0.5082, 0.3666, 0.5216, 0.2594, 0.5216, 0.2535, 0.5257, 0.2687, 0.5399, 0.2687, 0.5621, 0.2535, 0.5621, 0.2738, 0.5707, 0.3513, 0.5707, 0.3513, 0.5804, 0.2738, 0.5804, 0.3283, 0.5483, 0.3391, 0.5461, 0.3391, 0.5616, 0.3283, 0.5616, 0.3389, 0.5471, 0.3522, 0.5471, 0.3522, 0.5638, 0.3389, 0.5638, 0.1463, 0.3913, 0.1399, 0.3914, 0.1394, 0.3578, 0.1458, 0.3564, 0.25, 0.5606, 0.2653, 0.5606, 0.2653, 0.5799, 0.25, 0.5785, 0.2387, 0.3921, 0.2324, 0.393, 0.2319, 0.3594, 0.2383, 0.3652, 0.3565, 0.5606, 0.3641, 0.5606, 0.3641, 0.5752, 0.3565, 0.5799, 0.1942, 0.3936, 0.191, 0.3956, 0.1905, 0.3579, 0.1937, 0.3579, 0.2594, 0.5471, 0.2661, 0.5471, 0.2661, 0.5597, 0.2594, 0.5787, 0.1843, 0.3837, 0.1813, 0.3928, 0.1807, 0.3551, 0.184, 0.3579, 0.3413, 0.5606, 0.3565, 0.5606, 0.3565, 0.5799, 0.3413, 0.5799, 0.2006, 0.3935, 0.1942, 0.3936, 0.1937, 0.3579, 0.2001, 0.3579, 0.2661, 0.5471, 0.2727, 0.5471, 0.2727, 0.5638, 0.2661, 0.5597, 0.1813, 0.3928, 0.1781, 0.3909, 0.1776, 0.3552, 0.1807, 0.3551, 0.3124, 0.5471, 0.3389, 0.5471, 0.3389, 0.5638, 0.3124, 0.5619, 0.159, 0.3921, 0.1463, 0.3913, 0.1458, 0.3564, 0.1585, 0.3575, 0.2653, 0.5606, 0.2805, 0.5606, 0.2805, 0.5799, 0.2653, 0.5799, 0.2324, 0.393, 0.226, 0.3931, 0.2255, 0.3582, 0.2319, 0.3594, 0.3109, 0.5606, 0.3413, 0.5606, 0.3413, 0.5799, 0.3109, 0.5776, 0.2133, 0.3942, 0.2006, 0.3935, 0.2001, 0.3579, 0.2128, 0.3597, 0.2727, 0.5471, 0.2859, 0.5471, 0.2859, 0.5638, 0.2727, 0.5638, 0.1781, 0.3909, 0.1717, 0.391, 0.1712, 0.3554, 0.1776, 0.3552, 0.2859, 0.5471, 0.3124, 0.5471, 0.3124, 0.5619, 0.2859, 0.5638, 0.1717, 0.391, 0.159, 0.3921, 0.1585, 0.3575, 0.1712, 0.3554, 0.2805, 0.5606, 0.3109, 0.5606, 0.3109, 0.5776, 0.2805, 0.5799, 0.226, 0.3931, 0.2133, 0.3942, 0.2128, 0.3597, 0.2255, 0.3582, 0.2593, 0.5294, 0.3647, 0.5294, 0.3647, 0.5608, 0.2593, 0.5608, 0.2365, 0.3869, 0.1856, 0.3876, 0.1853, 0.3615, 0.2362, 0.3608, 0.3641, 0.5606, 0.3717, 0.5606, 0.3717, 0.5969, 0.3641, 0.5752, 0.191, 0.3956, 0.1877, 0.3865, 0.1874, 0.3607, 0.1905, 0.3579, 0.2656, 0.522, 0.3542, 0.522, 0.3542, 0.5484, 0.2656, 0.5484, 0.1856, 0.3876, 0.1348, 0.3883, 0.1344, 0.36, 0.1852, 0.3593, 0.3522, 0.5471, 0.3654, 0.5471, 0.3654, 0.5626, 0.3522, 0.5638, 0.1399, 0.3914, 0.1335, 0.3907, 0.1331, 0.3638, 0.1394, 0.3578])
me_cube_001.materials.append(mat_restaurant_002)
me_cube_001.update()
me_cube_001.normals_split_custom_set([tuple(v) for v in zip(*[iter([-0.201, 0.9716, 0.1245, -0.9748, 0.2228, 0.01222, -0.8064, -0.4889, 0.3328, -0.1529, 0.2164, 0.9642, -0.109, -0.952, 0.2861, -0.1529, 0.2164, 0.9642, -0.8064, -0.4889, 0.3328, -0.2197, -0.9755, 0.01075, -0.2368, -0.9704, -0.04824, -0.9727, 0.2315, 0.01286, -0.9429, 0.3227, -0.08307, -0.1458, -0.4126, -0.8991, -0.2796, 0.9593, 0.03987, 0.1063, 0.9915, 0.07465, 0.08482, 0.994, 0.06927, 0.9842, -0.1449, -0.1023, 0.1063, 0.9915, 0.07465, 0.9917, -0.1193, -0.04829, 0.8602, -0.5051, -0.07066, 0.08482, 0.994, 0.06927, -0.8586, -0.4063, 0.3126, 0.06434, -0.9905, 0.1217, 0.5684, -0.7926, 0.2207, 0.3338, 0.1496, 0.9307, 0.4596, 0.5918, -0.6623, 0.5029, 0.8579, 0.1052, -0.2122, 0.9605, -0.1798, -0.2502, 0.3107, -0.917, -0.7566, -0.6445, -0.1104, -0.1508, -0.9649, -0.2151, -0.0341, -0.9993, 0.01404, -0.7493, -0.6619, 0.0221, 0.08428, -0.9778, -0.1919, 0.927, -0.1376, 0.3489, 0.601, -0.5974, 0.531, -0.0341, -0.9993, 0.01404, 0.3381, 0.6138, 0.7134, 0.1469, 0.9636, 0.2234, 0.601, -0.5974, 0.531, 0.927, -0.1376, 0.3489, 0.6668, -0.7437, 0.04786, 0.3381, 0.6138, 0.7134, 0.927, -0.1376, 0.3489, 0.09957, -0.9898, -0.102, 0.4664, -0.8229, -0.3246, 0.09957, -0.9898, -0.102, 0.927, -0.1376, 0.3489, 0.08428, -0.9778, -0.1919, -0.2502, 0.3107, -0.917, -0.2122, 0.9605, -0.1798, -0.6041, -0.1296, 0.7863, -0.6259, 0.7714, -0.1148, -0.1508, -0.9649, -0.2151, -0.3113, -0.6093, -0.7292, 0.08428, -0.9778, -0.1919, -0.0341, -0.9993, 0.01404, 0.1353, -0.9829, -0.125, -0.7566, -0.6445, -0.1104, -0.7493, -0.6619, 0.0221, -0.109, -0.952, 0.2861, 0.3368, 0.5103, -0.7913, -0.1967, 0.9689, -0.1504, 0.5029, 0.8579, 0.1052, 0.4596, 0.5918, -0.6623, -0.0341, -0.9993, 0.01404, 0.601, -0.5974, 0.531, 0.7203, -0.5453, 0.4288, -0.7493, -0.6619, 0.0221, 0.1469, 0.9636, 0.2234, 0.7928, 0.6006, 0.104, 0.7203, -0.5453, 0.4288, 0.601, -0.5974, 0.531, 0.9842, -0.1449, -0.1023, 0.681, -0.7316, -0.03221, 0.09957, -0.9898, -0.102, 0.4664, -0.8229, -0.3246, 0.2993, -0.9471, -0.1155, 0.6668, -0.7437, 0.04786, 0.09957, -0.9898, -0.102, 0.681, -0.7316, -0.03221, -0.6259, 0.7714, -0.1148, -0.6041, -0.1296, 0.7863, -0.711, -0.2281, 0.6652, -0.229, 0.9712, 0.06606, -0.3113, -0.6093, -0.7292, -0.3381, 0.9384, -0.07137, 0.4664, -0.8229, -0.3246, 0.08428, -0.9778, -0.1919, 0.9917, -0.1193, -0.04829, 0.2993, -0.9471, -0.1155, 0.681, -0.7316, -0.03221, 0.8602, -0.5051, -0.07066, 0.08482, 0.994, 0.06927, 0.8602, -0.5051, -0.07066, 0.681, -0.7316, -0.03221, 0.9842, -0.1449, -0.1023, -0.229, 0.9712, 0.06606, -0.711, -0.2281, 0.6652, 0.06434, -0.9905, 0.1217, -0.8586, -0.4063, 0.3126, -0.3381, 0.9384, -0.07137, -0.2796, 0.9593, 0.03987, 0.9842, -0.1449, -0.1023, 0.4664, -0.8229, -0.3246, -0.1458, -0.4126, -0.8991, -0.9429, 0.3227, -0.08307, -0.1967, 0.9689, -0.1504, 0.3368, 0.5103, -0.7913, -0.2281, -0.9725, -0.0472, 0.1353, -0.9829, -0.125, -0.109, -0.952, 0.2861, -0.2197, -0.9755, 0.01075, -0.7493, -0.6619, 0.0221, 0.7203, -0.5453, 0.4288, -0.1529, 0.2164, 0.9642, -0.109, -0.952, 0.2861, 0.7928, 0.6006, 0.104, -0.201, 0.9716, 0.1245, -0.1529, 0.2164, 0.9642, 0.7203, -0.5453, 0.4288, 0.5029, 0.8579, 0.1052, -0.1967, 0.9689, -0.1504, -0.6292, 0.7721, 0.08889, 0.7591, 0.6414, 0.1113, 0.7591, 0.6414, 0.1113, -0.6292, 0.7721, 0.08889, -0.201, 0.9716, 0.1245, 0.7928, 0.6006, 0.104, -0.1458, -0.4126, -0.8991, 0.3368, 0.5103, -0.7913, 0.5912, -0.8011, -0.09339, -0.2368, -0.9704, -0.04824, -0.2368, -0.9704, -0.04824, 0.5912, -0.8011, -0.09339, 0.1353, -0.9829, -0.125, -0.2281, -0.9725, -0.0472, -0.229, 0.9712, 0.06606, -0.8586, -0.4063, 0.3126, -0.106, 0.9931, 0.05103, -0.02557, 0.9902, -0.1376, -0.02557, 0.9902, -0.1376, -0.106, 0.9931, 0.05103, -0.2796, 0.9593, 0.03987, -0.3381, 0.9384, -0.07137, 0.5684, -0.7926, 0.2207, 0.06434, -0.9905, 0.1217, 0.1891, -0.9722, -0.1378, 0.9928, -0.1162, -0.02792, 0.9928, -0.1162, -0.02792, 0.1891, -0.9722, -0.1378, 0.2993, -0.9471, -0.1155, 0.9917, -0.1193, -0.04829, -0.6259, 0.7714, -0.1148, -0.229, 0.9712, 0.06606, -0.02557, 0.9902, -0.1376, 0.2642, 0.4818, -0.8355, 0.2642, 0.4818, -0.8355, -0.02557, 0.9902, -0.1376, -0.3381, 0.9384, -0.07137, -0.3113, -0.6093, -0.7292, 0.06434, -0.9905, 0.1217, -0.711, -0.2281, 0.6652, 0.1053, -0.9895, 0.09932, 0.1891, -0.9722, -0.1378, 0.1891, -0.9722, -0.1378, 0.1053, -0.9895, 0.09932, 0.6668, -0.7437, 0.04786, 0.2993, -0.9471, -0.1155, -0.2122, 0.9605, -0.1798, 0.5029, 0.8579, 0.1052, 0.7591, 0.6414, 0.1113, 0.03131, 0.9693, 0.2439, 0.03131, 0.9693, 0.2439, 0.7591, 0.6414, 0.1113, 0.7928, 0.6006, 0.104, 0.1469, 0.9636, 0.2234, 0.3368, 0.5103, -0.7913, 0.4596, 0.5918, -0.6623, -0.7292, -0.6744, -0.1155, 0.5912, -0.8011, -0.09339, 0.5912, -0.8011, -0.09339, -0.7292, -0.6744, -0.1155, -0.7566, -0.6445, -0.1104, 0.1353, -0.9829, -0.125, -0.2502, 0.3107, -0.917, -0.6259, 0.7714, -0.1148, 0.2642, 0.4818, -0.8355, -0.01953, -0.9708, -0.2389, -0.01953, -0.9708, -0.2389, 0.2642, 0.4818, -0.8355, -0.3113, -0.6093, -0.7292, -0.1508, -0.9649, -0.2151, -0.711, -0.2281, 0.6652, -0.6041, -0.1296, 0.7863, -0.3006, -0.5299, 0.793, 0.1053, -0.9895, 0.09932, 0.1053, -0.9895, 0.09932, -0.3006, -0.5299, 0.793, 0.3381, 0.6138, 0.7134, 0.6668, -0.7437, 0.04786, -0.6041, -0.1296, 0.7863, -0.2122, 0.9605, -0.1798, 0.03131, 0.9693, 0.2439, -0.3006, -0.5299, 0.793, -0.3006, -0.5299, 0.793, 0.03131, 0.9693, 0.2439, 0.1469, 0.9636, 0.2234, 0.3381, 0.6138, 0.7134, 0.4596, 0.5918, -0.6623, -0.2502, 0.3107, -0.917, -0.01953, -0.9708, -0.2389, -0.7292, -0.6744, -0.1155, -0.7292, -0.6744, -0.1155, -0.01953, -0.9708, -0.2389, -0.1508, -0.9649, -0.2151, -0.7566, -0.6445, -0.1104, 0.3338, 0.1496, 0.9307, 0.5684, -0.7926, 0.2207, 0.9928, -0.1162, -0.02792, 0.1144, 0.9897, 0.08617, 0.1144, 0.9897, 0.08617, 0.9928, -0.1162, -0.02792, 0.9917, -0.1193, -0.04829, 0.1063, 0.9915, 0.07465, -0.8586, -0.4063, 0.3126, 0.3338, 0.1496, 0.9307, 0.1144, 0.9897, 0.08617, -0.106, 0.9931, 0.05103, -0.106, 0.9931, 0.05103, 0.1144, 0.9897, 0.08617, 0.1063, 0.9915, 0.07465, -0.2796, 0.9593, 0.03987, -0.2197, -0.9755, 0.01075, -0.8064, -0.4889, 0.3328, -0.9748, 0.2228, 0.01222, -0.2281, -0.9725, -0.0472, -0.2281, -0.9725, -0.0472, -0.9748, 0.2228, 0.01222, -0.9727, 0.2315, 0.01286, -0.2368, -0.9704, -0.04824, -0.1967, 0.9689, -0.1504, -0.9429, 0.3227, -0.08307, -0.9727, 0.2315, 0.01286, -0.6292, 0.7721, 0.08889, -0.6292, 0.7721, 0.08889, -0.9727, 0.2315, 0.01286, -0.9748, 0.2228, 0.01222, -0.201, 0.9716, 0.1245])] * 3)])
me_cube_002 = bpy.data.meshes.new('Cube.002')
me_cube_002.from_pydata([(2.224, 0.1698, -3.061), (2.213, -0.1236, -3.263), (2.165, 0.04615, 1.527), (2.154, -0.2473, 1.325), (-1.935, 0.3982, -0.9075), (-1.955, 0.04397, -1.741), (-1.919, 0.06068, 2.975), (-1.939, -0.2935, 2.141), (-0.378, -0.1828, -3.102), (-0.4573, -0.2258, 3.078), (-0.4573, -0.5647, 2.489), (-0.378, 0.1561, -2.512), (0.2886, -0.4836, -0.3513), (0.275, 0.6726, 1.288), (0.3027, 0.6726, -0.3513), (0.2609, -0.4836, 1.288), (-1.001, -0.6204, -4.131), (-1.087, -0.549, 2.171), (-1.086, -0.9504, 1.515), (-1.001, -0.219, -3.476), (1.051, -0.3774, 3.12), (0.9553, 0.07692, -2.379), (0.9248, -0.2236, -2.585), (1.082, -0.07689, 3.327), (1.698, -0.1308, 2.636), (1.639, 0.3351, -3.426), (1.619, 0.03808, -3.63), (1.718, 0.1662, 2.84), (-1.394, -0.4054, -2.961), (-1.473, -0.5822, 4.16), (-1.482, -0.95, 3.288), (-1.385, -0.03759, -2.089), (-1.933, 0.3487, -0.3381), (-1.924, 0.161, 1.821), (-1.457, -0.4836, 3.029), (-1.398, -0.1237, -1.101), (-1.953, -0.00553, -1.172), (-1.944, -0.1932, 0.9871), (2.195, -0.1525, -2.19), (2.164, -0.2245, 0.4801), (1.686, -0.1068, 1.743), (1.628, 0.0179, -2.881), (2.206, 0.1409, -1.989), (2.176, 0.06893, 0.6815), (-0.389, -0.236, -2.323), (-0.443, -0.4956, 1.477), (-1.073, -0.8991, 0.6377), (-1.014, -0.6725, -3.238), (-0.389, 0.1029, -1.733), (-0.443, -0.1567, 2.067), (0.2629, -0.3185, 1.288), (0.2728, 0.4898, 1.288), (1.064, -0.05516, 2.521), (0.9753, 0.05259, -1.477), (0.3005, 0.4898, -0.3513), (0.2906, -0.3185, -0.3513), (-1.466, -0.8514, 2.157), (-1.408, -0.4915, -1.973), (-1.015, -0.2712, -2.583), (-1.073, -0.4977, 1.293), (1.707, 0.1903, 1.947), (1.649, 0.3149, -2.677), (0.9448, -0.248, -1.683), (1.033, -0.3557, 2.314)], [], [(34, 33, 6, 29), (30, 29, 6, 7), (36, 32, 4, 5), (40, 39, 3, 24), (39, 43, 2, 3), (26, 25, 0, 1), (16, 19, 11, 8), (46, 45, 10, 18), (12, 15, 9, 10), (50, 49, 9, 15), (52, 50, 15, 23), (20, 23, 15, 12), (8, 11, 13, 14), (45, 55, 12, 10), (56, 46, 18, 30), (28, 31, 19, 16), (10, 9, 17, 18), (49, 59, 17, 9), (24, 27, 23, 20), (60, 52, 23, 27), (14, 13, 21, 22), (55, 63, 20, 12), (43, 60, 27, 2), (3, 2, 27, 24), (22, 21, 25, 26), (63, 40, 24, 20), (5, 4, 31, 28), (37, 56, 30, 7), (18, 17, 29, 30), (59, 34, 29, 17), (19, 31, 35, 58), (58, 35, 34, 59), (5, 28, 57, 36), (36, 57, 56, 37), (22, 26, 41, 62), (62, 41, 40, 63), (0, 25, 61, 42), (42, 61, 60, 43), (14, 22, 62, 54), (54, 62, 63, 55), (25, 21, 53, 61), (61, 53, 52, 60), (11, 19, 58, 48), (48, 58, 59, 49), (28, 16, 47, 57), (57, 47, 46, 56), (8, 14, 54, 44), (44, 54, 55, 45), (21, 13, 51, 53), (53, 51, 50, 52), (13, 11, 48, 51), (51, 48, 49, 50), (16, 8, 44, 47), (47, 44, 45, 46), (1, 0, 42, 38), (38, 42, 43, 39), (26, 1, 38, 41), (41, 38, 39, 40), (7, 6, 33, 37), (37, 33, 32, 36), (31, 4, 32, 35), (35, 32, 33, 34)])
me_cube_002.polygons.foreach_set('use_smooth', [True] * 62)
_uv = me_cube_002.uv_layers.new(name='UVMap')
_uv.uv.foreach_set('vector', [0.2166, 0.4019, 0.2274, 0.3919, 0.2274, 0.4175, 0.2166, 0.4175, 0.1513, 0.4362, 0.2288, 0.4362, 0.2288, 0.4459, 0.1513, 0.4459, 0.1276, 0.3986, 0.2492, 0.3986, 0.2492, 0.4165, 0.1276, 0.4165, 0.2456, 0.4005, 0.2532, 0.3954, 0.2532, 0.4179, 0.2456, 0.4179, 0.1332, 0.3845, 0.2409, 0.3845, 0.2409, 0.4043, 0.1332, 0.4043, 0.1369, 0.4645, 0.2441, 0.4645, 0.2441, 0.4712, 0.1369, 0.4712, 0.1369, 0.3908, 0.2441, 0.3908, 0.2441, 0.4176, 0.1369, 0.4176, 0.1615, 0.3989, 0.1921, 0.3958, 0.1921, 0.4179, 0.1615, 0.4179, 0.1513, 0.3878, 0.2288, 0.3878, 0.2288, 0.4072, 0.1513, 0.4072, 0.1628, 0.4052, 0.1844, 0.4019, 0.1844, 0.4175, 0.1628, 0.4175, 0.1521, 0.4053, 0.1628, 0.4052, 0.1628, 0.4175, 0.1521, 0.4175, 0.1513, 0.3781, 0.2288, 0.3781, 0.2288, 0.3878, 0.1513, 0.3878, 0.1369, 0.4176, 0.2441, 0.4176, 0.2441, 0.4444, 0.1369, 0.4444, 0.1921, 0.3958, 0.2227, 0.4004, 0.2227, 0.4179, 0.1921, 0.4179, 0.1463, 0.3958, 0.1615, 0.3989, 0.1615, 0.4179, 0.1463, 0.4179, 0.1369, 0.3774, 0.2441, 0.3774, 0.2441, 0.3908, 0.1369, 0.3908, 0.1513, 0.4072, 0.2288, 0.4072, 0.2288, 0.4265, 0.1513, 0.4265, 0.1844, 0.4019, 0.2059, 0.4041, 0.2059, 0.4175, 0.1844, 0.4175, 0.1513, 0.3732, 0.2288, 0.3732, 0.2288, 0.3781, 0.1513, 0.3781, 0.1467, 0.4052, 0.1521, 0.4053, 0.1521, 0.4175, 0.1467, 0.4175, 0.1369, 0.4444, 0.2441, 0.4444, 0.2441, 0.4578, 0.1369, 0.4578, 0.2227, 0.4004, 0.2379, 0.4006, 0.2379, 0.4179, 0.2227, 0.4179, 0.1413, 0.4016, 0.1467, 0.4052, 0.1467, 0.4175, 0.1413, 0.4175, 0.1513, 0.3684, 0.2288, 0.3684, 0.2288, 0.3732, 0.1513, 0.3732, 0.1369, 0.4578, 0.2441, 0.4578, 0.2441, 0.4645, 0.1369, 0.4645, 0.2379, 0.4006, 0.2456, 0.4005, 0.2456, 0.4179, 0.2379, 0.4179, 0.1369, 0.364, 0.2441, 0.364, 0.2441, 0.3774, 0.1369, 0.3774, 0.131, 0.3816, 0.1463, 0.3958, 0.1463, 0.4179, 0.131, 0.4179, 0.1513, 0.4265, 0.2288, 0.4265, 0.2288, 0.4362, 0.1513, 0.4362, 0.2059, 0.4041, 0.2166, 0.4019, 0.2166, 0.4175, 0.2059, 0.4175, 0.2164, 0.4029, 0.2297, 0.4029, 0.2297, 0.4197, 0.2164, 0.4197, 0.278, 0.6905, 0.2717, 0.6906, 0.2712, 0.657, 0.2775, 0.6556, 0.1276, 0.4165, 0.1428, 0.4165, 0.1428, 0.4357, 0.1276, 0.4343, 0.3705, 0.6913, 0.3641, 0.6922, 0.3637, 0.6586, 0.3701, 0.6644, 0.234, 0.4165, 0.2416, 0.4165, 0.2416, 0.431, 0.234, 0.4357, 0.326, 0.6927, 0.3228, 0.6947, 0.3223, 0.6571, 0.3255, 0.6571, 0.137, 0.4029, 0.1436, 0.4029, 0.1436, 0.4156, 0.137, 0.4345, 0.3161, 0.6828, 0.313, 0.692, 0.3125, 0.6543, 0.3157, 0.6571, 0.2188, 0.4165, 0.234, 0.4165, 0.234, 0.4357, 0.2188, 0.4357, 0.3323, 0.6926, 0.326, 0.6927, 0.3255, 0.6571, 0.3318, 0.6571, 0.1436, 0.4029, 0.1502, 0.4029, 0.1502, 0.4197, 0.1436, 0.4156, 0.313, 0.692, 0.3098, 0.6901, 0.3093, 0.6544, 0.3125, 0.6543, 0.19, 0.4029, 0.2164, 0.4029, 0.2164, 0.4197, 0.19, 0.4177, 0.2908, 0.6913, 0.278, 0.6905, 0.2775, 0.6556, 0.2903, 0.6567, 0.1428, 0.4165, 0.158, 0.4165, 0.158, 0.4357, 0.1428, 0.4357, 0.3641, 0.6922, 0.3578, 0.6923, 0.3573, 0.6574, 0.3637, 0.6586, 0.1884, 0.4165, 0.2188, 0.4165, 0.2188, 0.4357, 0.1884, 0.4334, 0.3451, 0.6934, 0.3323, 0.6926, 0.3318, 0.6571, 0.3446, 0.6588, 0.1502, 0.4029, 0.1635, 0.4029, 0.1635, 0.4197, 0.1502, 0.4197, 0.3098, 0.6901, 0.3035, 0.6902, 0.303, 0.6546, 0.3093, 0.6544, 0.1635, 0.4029, 0.19, 0.4029, 0.19, 0.4177, 0.1635, 0.4197, 0.3035, 0.6902, 0.2908, 0.6913, 0.2903, 0.6567, 0.303, 0.6546, 0.158, 0.4165, 0.1884, 0.4165, 0.1884, 0.4334, 0.158, 0.4357, 0.3578, 0.6923, 0.3451, 0.6934, 0.3446, 0.6588, 0.3573, 0.6574, 0.1368, 0.3852, 0.2423, 0.3852, 0.2423, 0.4167, 0.1368, 0.4167, 0.3683, 0.6861, 0.3174, 0.6868, 0.317, 0.6607, 0.3679, 0.66, 0.2416, 0.4165, 0.2492, 0.4165, 0.2492, 0.4527, 0.2416, 0.431, 0.3228, 0.6947, 0.3195, 0.6857, 0.3192, 0.6599, 0.3223, 0.6571, 0.1432, 0.3779, 0.2317, 0.3779, 0.2317, 0.4042, 0.1432, 0.4042, 0.3174, 0.6868, 0.2665, 0.6875, 0.2661, 0.6592, 0.317, 0.6585, 0.2297, 0.4029, 0.2429, 0.4029, 0.2429, 0.4185, 0.2297, 0.4197, 0.2717, 0.6906, 0.2653, 0.6899, 0.2649, 0.663, 0.2712, 0.657])
me_cube_002.materials.append(mat_restaurant_002)
me_cube_002.update()
me_cube_002.normals_split_custom_set([tuple(v) for v in zip(*[iter([0.569, 0.8194, 0.06999, -0.3464, 0.9334, 0.09373, -0.4418, 0.7871, 0.4306, 0.06336, 0.07055, 0.9955, -0.03286, -0.9451, 0.3251, 0.06336, 0.07055, 0.9955, -0.4418, 0.7871, 0.4306, -0.9446, -0.3282, 0.003305, -0.9365, -0.3492, -0.03122, -0.3534, 0.9308, 0.09355, -0.3639, 0.9314, 0.008321, -0.8781, 0.2447, -0.4113, 0.01124, -0.9995, -0.02978, 0.5813, -0.8136, -0.01156, 0.573, -0.8164, 0.07221, 0.6606, -0.6909, 0.2936, 0.5813, -0.8136, -0.01156, 0.8174, 0.5757, 0.02272, 0.8741, 0.4493, 0.1849, 0.573, -0.8164, 0.07221, -0.1953, -0.2596, -0.9457, -0.1286, 0.8306, -0.5419, 0.7879, 0.5799, -0.2072, 0.6181, -0.5743, -0.5368, -0.04989, -0.2096, -0.9765, -0.2735, 0.8795, -0.3894, -0.382, 0.9192, -0.0958, 0.8492, 0.1251, -0.5131, 0.05995, -0.9959, -0.06741, 0.1221, -0.9815, -0.1476, 0.08453, -0.9554, 0.2828, 0.1305, -0.9914, 0.01135, 0.1197, -0.9768, -0.1776, 0.07313, -0.9094, 0.4095, -0.2002, -0.1041, 0.9742, 0.08453, -0.9554, 0.2828, -0.08604, 0.9674, 0.2381, -0.1189, 0.982, 0.1467, -0.2002, -0.1041, 0.9742, 0.07313, -0.9094, 0.4095, -0.427, 0.897, 0.114, -0.08604, 0.9674, 0.2381, 0.07313, -0.9094, 0.4095, 0.166, -0.2388, 0.9568, 0.2299, -0.9274, 0.2951, 0.166, -0.2388, 0.9568, 0.07313, -0.9094, 0.4095, 0.1197, -0.9768, -0.1776, 0.8492, 0.1251, -0.5131, -0.382, 0.9192, -0.0958, -0.0289, 0.9905, 0.1341, 0.094, 0.9613, -0.2588, 0.1221, -0.9815, -0.1476, 0.1481, -0.9604, -0.2361, 0.1197, -0.9768, -0.1776, 0.08453, -0.9554, 0.2828, -0.5836, -0.8091, -0.06941, 0.05995, -0.9959, -0.06741, 0.1305, -0.9914, 0.01135, -0.03286, -0.9451, 0.3251, -0.9508, -0.1067, -0.291, 0.2692, 0.9487, -0.1656, -0.2735, 0.8795, -0.3894, -0.04989, -0.2096, -0.9765, 0.08453, -0.9554, 0.2828, -0.2002, -0.1041, 0.9742, 0.4506, 0.5896, 0.6703, 0.1305, -0.9914, 0.01135, -0.1189, 0.982, 0.1467, -0.03455, 0.9971, 0.06776, 0.4506, 0.5896, 0.6703, -0.2002, -0.1041, 0.9742, 0.6606, -0.6909, 0.2936, 0.5467, 0.5923, 0.5919, 0.166, -0.2388, 0.9568, 0.2299, -0.9274, 0.2951, -0.004469, 0.9995, 0.02978, -0.427, 0.897, 0.114, 0.166, -0.2388, 0.9568, 0.5467, 0.5923, 0.5919, 0.094, 0.9613, -0.2588, -0.0289, 0.9905, 0.1341, -0.1471, 0.9767, -0.1564, -0.4626, -0.6985, -0.546, 0.1481, -0.9604, -0.2361, 0.5078, -0.8549, -0.1065, 0.2299, -0.9274, 0.2951, 0.1197, -0.9768, -0.1776, 0.8174, 0.5757, 0.02272, -0.004469, 0.9995, 0.02978, 0.5467, 0.5923, 0.5919, 0.8741, 0.4493, 0.1849, 0.573, -0.8164, 0.07221, 0.8741, 0.4493, 0.1849, 0.5467, 0.5923, 0.5919, 0.6606, -0.6909, 0.2936, -0.4626, -0.6985, -0.546, -0.1471, 0.9767, -0.1564, -0.1286, 0.8306, -0.5419, -0.1953, -0.2596, -0.9457, 0.5078, -0.8549, -0.1065, 0.01124, -0.9995, -0.02978, 0.6606, -0.6909, 0.2936, 0.2299, -0.9274, 0.2951, -0.8781, 0.2447, -0.4113, -0.3639, 0.9314, 0.008321, 0.2692, 0.9487, -0.1656, -0.9508, -0.1067, -0.291, -0.9391, -0.3423, -0.03048, -0.5836, -0.8091, -0.06941, -0.03286, -0.9451, 0.3251, -0.9446, -0.3282, 0.003305, 0.1305, -0.9914, 0.01135, 0.4506, 0.5896, 0.6703, 0.06336, 0.07055, 0.9955, -0.03286, -0.9451, 0.3251, -0.03455, 0.9971, 0.06776, 0.569, 0.8194, 0.06999, 0.06336, 0.07055, 0.9955, 0.4506, 0.5896, 0.6703, -0.2735, 0.8795, -0.3894, 0.2692, 0.9487, -0.1656, 0.6093, 0.7899, 0.06909, 0.01874, 0.9975, 0.0683, 0.01874, 0.9975, 0.0683, 0.6093, 0.7899, 0.06909, 0.569, 0.8194, 0.06999, -0.03455, 0.9971, 0.06776, -0.8781, 0.2447, -0.4113, -0.9508, -0.1067, -0.291, -0.6207, -0.781, -0.06856, -0.9365, -0.3492, -0.03122, -0.9365, -0.3492, -0.03122, -0.6207, -0.781, -0.06856, -0.5836, -0.8091, -0.06941, -0.9391, -0.3423, -0.03048, -0.4626, -0.6985, -0.546, -0.1953, -0.2596, -0.9457, 0.02973, -0.9991, -0.03018, -0.274, -0.9572, -0.09292, -0.274, -0.9572, -0.09292, 0.02973, -0.9991, -0.03018, 0.01124, -0.9995, -0.02978, 0.5078, -0.8549, -0.1065, 0.7879, 0.5799, -0.2072, -0.1286, 0.8306, -0.5419, -0.02432, 0.9992, 0.03019, 0.814, 0.5803, 0.0235, 0.814, 0.5803, 0.0235, -0.02432, 0.9992, 0.03019, -0.004469, 0.9995, 0.02978, 0.8174, 0.5757, 0.02272, 0.094, 0.9613, -0.2588, -0.4626, -0.6985, -0.546, -0.274, -0.9572, -0.09292, 0.06186, -0.9711, -0.2304, 0.06186, -0.9711, -0.2304, -0.274, -0.9572, -0.09292, 0.5078, -0.8549, -0.1065, 0.1481, -0.9604, -0.2361, -0.1286, 0.8306, -0.5419, -0.1471, 0.9767, -0.1564, 0.301, 0.9494, 0.09027, -0.02432, 0.9992, 0.03019, -0.02432, 0.9992, 0.03019, 0.301, 0.9494, 0.09027, -0.427, 0.897, 0.114, -0.004469, 0.9995, 0.02978, -0.382, 0.9192, -0.0958, -0.2735, 0.8795, -0.3894, 0.01874, 0.9975, 0.0683, -0.7282, 0.6796, 0.08885, -0.7282, 0.6796, 0.08885, 0.01874, 0.9975, 0.0683, -0.03455, 0.9971, 0.06776, -0.1189, 0.982, 0.1467, -0.9508, -0.1067, -0.291, -0.04989, -0.2096, -0.9765, 0.009647, -0.9976, -0.06799, -0.6207, -0.781, -0.06856, -0.6207, -0.781, -0.06856, 0.009647, -0.9976, -0.06799, 0.05995, -0.9959, -0.06741, -0.5836, -0.8091, -0.06941, 0.8492, 0.1251, -0.5131, 0.094, 0.9613, -0.2588, 0.06186, -0.9711, -0.2304, 0.7395, -0.6671, -0.09003, 0.7395, -0.6671, -0.09003, 0.06186, -0.9711, -0.2304, 0.1481, -0.9604, -0.2361, 0.1221, -0.9815, -0.1476, -0.1471, 0.9767, -0.1564, -0.0289, 0.9905, 0.1341, -0.07836, 0.9696, 0.2318, 0.301, 0.9494, 0.09027, 0.301, 0.9494, 0.09027, -0.07836, 0.9696, 0.2318, -0.08604, 0.9674, 0.2381, -0.427, 0.897, 0.114, -0.0289, 0.9905, 0.1341, -0.382, 0.9192, -0.0958, -0.7282, 0.6796, 0.08885, -0.07836, 0.9696, 0.2318, -0.07836, 0.9696, 0.2318, -0.7282, 0.6796, 0.08885, -0.1189, 0.982, 0.1467, -0.08604, 0.9674, 0.2381, -0.04989, -0.2096, -0.9765, 0.8492, 0.1251, -0.5131, 0.7395, -0.6671, -0.09003, 0.009647, -0.9976, -0.06799, 0.009647, -0.9976, -0.06799, 0.7395, -0.6671, -0.09003, 0.1221, -0.9815, -0.1476, 0.05995, -0.9959, -0.06741, 0.6181, -0.5743, -0.5368, 0.7879, 0.5799, -0.2072, 0.814, 0.5803, 0.0235, 0.5835, -0.8121, -0.009557, 0.5835, -0.8121, -0.009557, 0.814, 0.5803, 0.0235, 0.8174, 0.5757, 0.02272, 0.5813, -0.8136, -0.01156, -0.1953, -0.2596, -0.9457, 0.6181, -0.5743, -0.5368, 0.5835, -0.8121, -0.009557, 0.02973, -0.9991, -0.03018, 0.02973, -0.9991, -0.03018, 0.5835, -0.8121, -0.009557, 0.5813, -0.8136, -0.01156, 0.01124, -0.9995, -0.02978, -0.9446, -0.3282, 0.003305, -0.4418, 0.7871, 0.4306, -0.3464, 0.9334, 0.09373, -0.9391, -0.3423, -0.03048, -0.9391, -0.3423, -0.03048, -0.3464, 0.9334, 0.09373, -0.3534, 0.9308, 0.09355, -0.9365, -0.3492, -0.03122, 0.2692, 0.9487, -0.1656, -0.3639, 0.9314, 0.008321, -0.3534, 0.9308, 0.09355, 0.6093, 0.7899, 0.06909, 0.6093, 0.7899, 0.06909, -0.3534, 0.9308, 0.09355, -0.3464, 0.9334, 0.09373, 0.569, 0.8194, 0.06999])] * 3)])
me_cube_003 = bpy.data.meshes.new('Cube.003')
me_cube_003.from_pydata([(1.943, -0.2344, 2.677), (1.937, 0.04301, 2.078), (1.879, -0.5574, -1.591), (1.874, -0.2801, -2.19), (-1.97, 0.2028, -1.049), (-1.945, -0.1622, -1.541), (-1.918, 0.1777, 2.912), (-1.892, -0.1873, 2.42), (-0.3707, 1.08, 0.9194), (-0.3847, 0.2699, 7.29), (-0.3792, 0.06172, 5.827), (-0.3761, 1.288, 2.382), (0.3243, -0.4836, -2.502), (0.3107, 0.6726, -0.863), (0.3384, 0.6726, -2.502), (0.2966, -0.4836, -0.863), (-0.9439, -0.1446, -7.073), (-1.054, -0.8216, 0.1836), (-1.057, -1.052, -1.597), (-0.9533, 0.08594, -3.142), (1.049, 0.2649, -6.97), (0.9968, 0.5093, -0.3327), (0.9722, 0.8068, -0.9539), (1.074, -0.03263, -6.349), (1.694, -0.3483, -2.738), (1.638, -0.0827, 3.642), (1.623, 0.2047, 3.032), (1.709, -0.6358, -2.127), (-1.35, -0.1337, -4.871), (-1.434, -0.2972, 2.204), (-1.449, -0.6545, 1.287), (-1.336, 0.2235, -3.955), (-1.963, 0.1992, -0.4681), (-1.934, 0.1852, 1.735), (-1.416, -0.203, 1.089), (-1.351, 0.1412, -2.981), (-1.937, -0.1659, -0.9605), (-1.908, -0.1799, 1.242), (1.919, -0.02985, 1.079), (1.885, -0.2206, -1.404), (1.683, -0.2695, -1.916), (1.631, 0.1387, 2.342), (1.924, -0.3072, 1.678), (1.891, -0.4979, -0.8047), (-0.3768, 0.9381, 1.412), (-0.4069, 0.246, 3.818), (-1.041, -0.9111, -2.114), (-0.9598, -0.2881, -6.547), (-0.3823, 1.146, 2.875), (-0.3767, 0.4542, 6.65), (0.2986, -0.3185, -0.863), (0.3085, 0.4898, -0.863), (1.063, 0.04393, -2.677), (1.016, 0.4236, -1.16), (0.3362, 0.4898, -2.502), (0.3264, -0.3185, -2.502), (-1.431, -0.5603, 0.1726), (-1.366, -0.2161, -3.897), (-0.9692, -0.05758, -2.616), (-1.038, -0.6806, -0.3333), (1.698, -0.557, -1.305), (1.646, -0.1488, 2.953), (0.991, 0.7211, -1.782), (1.068, 0.3414, -8.381)], [], [(34, 33, 6, 29), (30, 29, 6, 7), (36, 32, 4, 5), (40, 39, 3, 24), (39, 43, 2, 3), (26, 25, 0, 1), (16, 19, 11, 8), (46, 45, 10, 18), (12, 15, 9, 10), (50, 49, 9, 15), (52, 50, 15, 23), (20, 23, 15, 12), (8, 11, 13, 14), (45, 55, 12, 10), (56, 46, 18, 30), (28, 31, 19, 16), (10, 9, 17, 18), (49, 59, 17, 9), (24, 27, 23, 20), (60, 52, 23, 27), (14, 13, 21, 22), (55, 63, 20, 12), (43, 60, 27, 2), (3, 2, 27, 24), (22, 21, 25, 26), (63, 40, 24, 20), (5, 4, 31, 28), (37, 56, 30, 7), (18, 17, 29, 30), (59, 34, 29, 17), (19, 31, 35, 58), (58, 35, 34, 59), (5, 28, 57, 36), (36, 57, 56, 37), (22, 26, 41, 62), (62, 41, 40, 63), (0, 25, 61, 42), (42, 61, 60, 43), (14, 22, 62, 54), (54, 62, 63, 55), (25, 21, 53, 61), (61, 53, 52, 60), (11, 19, 58, 48), (48, 58, 59, 49), (28, 16, 47, 57), (57, 47, 46, 56), (8, 14, 54, 44), (44, 54, 55, 45), (21, 13, 51, 53), (53, 51, 50, 52), (13, 11, 48, 51), (51, 48, 49, 50), (16, 8, 44, 47), (47, 44, 45, 46), (1, 0, 42, 38), (38, 42, 43, 39), (26, 1, 38, 41), (41, 38, 39, 40), (7, 6, 33, 37), (37, 33, 32, 36), (31, 4, 32, 35), (35, 32, 33, 34)])
me_cube_003.polygons.foreach_set('use_smooth', [True] * 62)
_uv = me_cube_003.uv_layers.new(name='UVMap')
_uv.uv.foreach_set('vector', [0.2104, 0.3399, 0.2212, 0.3299, 0.2212, 0.3555, 0.2104, 0.3555, 0.1451, 0.3742, 0.2226, 0.3742, 0.2226, 0.3839, 0.1451, 0.3839, 0.1214, 0.3366, 0.243, 0.3366, 0.243, 0.3545, 0.1214, 0.3545, 0.2394, 0.3385, 0.247, 0.3334, 0.247, 0.3559, 0.2394, 0.3559, 0.127, 0.3225, 0.2347, 0.3225, 0.2347, 0.3423, 0.127, 0.3423, 0.1307, 0.4025, 0.2379, 0.4025, 0.2379, 0.4092, 0.1307, 0.4092, 0.1307, 0.3288, 0.2379, 0.3288, 0.2379, 0.3556, 0.1307, 0.3556, 0.1553, 0.3369, 0.1859, 0.3338, 0.1859, 0.3559, 0.1553, 0.3559, 0.1451, 0.3258, 0.2226, 0.3258, 0.2226, 0.3451, 0.1451, 0.3451, 0.1566, 0.3432, 0.1781, 0.3399, 0.1781, 0.3555, 0.1566, 0.3555, 0.1459, 0.3433, 0.1566, 0.3432, 0.1566, 0.3555, 0.1459, 0.3555, 0.1451, 0.3161, 0.2226, 0.3161, 0.2226, 0.3258, 0.1451, 0.3258, 0.1307, 0.3556, 0.2379, 0.3556, 0.2379, 0.3824, 0.1307, 0.3824, 0.1859, 0.3338, 0.2165, 0.3384, 0.2165, 0.3559, 0.1859, 0.3559, 0.1401, 0.3338, 0.1553, 0.3369, 0.1553, 0.3559, 0.1401, 0.3559, 0.1307, 0.3154, 0.2379, 0.3154, 0.2379, 0.3288, 0.1307, 0.3288, 0.1451, 0.3451, 0.2226, 0.3451, 0.2226, 0.3645, 0.1451, 0.3645, 0.1781, 0.3399, 0.1997, 0.3421, 0.1997, 0.3555, 0.1781, 0.3555, 0.1451, 0.3112, 0.2226, 0.3112, 0.2226, 0.3161, 0.1451, 0.3161, 0.1405, 0.3432, 0.1459, 0.3433, 0.1459, 0.3555, 0.1405, 0.3555, 0.1307, 0.3824, 0.2379, 0.3824, 0.2379, 0.3958, 0.1307, 0.3958, 0.2165, 0.3384, 0.2317, 0.3386, 0.2317, 0.3559, 0.2165, 0.3559, 0.1351, 0.3396, 0.1405, 0.3432, 0.1405, 0.3555, 0.1351, 0.3555, 0.1451, 0.3064, 0.2226, 0.3064, 0.2226, 0.3112, 0.1451, 0.3112, 0.1307, 0.3958, 0.2379, 0.3958, 0.2379, 0.4025, 0.1307, 0.4025, 0.2317, 0.3386, 0.2394, 0.3385, 0.2394, 0.3559, 0.2317, 0.3559, 0.1307, 0.302, 0.2379, 0.302, 0.2379, 0.3154, 0.1307, 0.3154, 0.1248, 0.3195, 0.1401, 0.3338, 0.1401, 0.3559, 0.1248, 0.3559, 0.1451, 0.3645, 0.2226, 0.3645, 0.2226, 0.3742, 0.1451, 0.3742, 0.1997, 0.3421, 0.2104, 0.3399, 0.2104, 0.3555, 0.1997, 0.3555, 0.2102, 0.3409, 0.2235, 0.3409, 0.2235, 0.3577, 0.2102, 0.3577, 0.2687, 0.5773, 0.2624, 0.5774, 0.2619, 0.5438, 0.2682, 0.5424, 0.1214, 0.3545, 0.1366, 0.3545, 0.1366, 0.3737, 0.1214, 0.3723, 0.3612, 0.5781, 0.3548, 0.579, 0.3544, 0.5454, 0.3608, 0.5512, 0.2278, 0.3545, 0.2354, 0.3545, 0.2354, 0.369, 0.2278, 0.3737, 0.3167, 0.5796, 0.3135, 0.5816, 0.313, 0.5439, 0.3162, 0.5439, 0.1308, 0.3409, 0.1374, 0.3409, 0.1374, 0.3536, 0.1308, 0.3725, 0.3068, 0.5697, 0.3037, 0.5788, 0.3032, 0.5411, 0.3064, 0.5439, 0.2126, 0.3545, 0.2278, 0.3545, 0.2278, 0.3737, 0.2126, 0.3737, 0.323, 0.5795, 0.3167, 0.5796, 0.3162, 0.5439, 0.3225, 0.5439, 0.1374, 0.3409, 0.144, 0.3409, 0.144, 0.3577, 0.1374, 0.3536, 0.3037, 0.5788, 0.3005, 0.5769, 0.3, 0.5413, 0.3032, 0.5411, 0.1838, 0.3409, 0.2102, 0.3409, 0.2102, 0.3577, 0.1838, 0.3557, 0.2815, 0.5781, 0.2687, 0.5773, 0.2682, 0.5424, 0.281, 0.5435, 0.1366, 0.3545, 0.1518, 0.3545, 0.1518, 0.3737, 0.1366, 0.3737, 0.3548, 0.579, 0.3485, 0.5791, 0.348, 0.5442, 0.3544, 0.5454, 0.1822, 0.3545, 0.2126, 0.3545, 0.2126, 0.3737, 0.1822, 0.3714, 0.3358, 0.5803, 0.323, 0.5795, 0.3225, 0.5439, 0.3353, 0.5457, 0.144, 0.3409, 0.1573, 0.3409, 0.1573, 0.3577, 0.144, 0.3577, 0.3005, 0.5769, 0.2942, 0.577, 0.2937, 0.5414, 0.3, 0.5413, 0.1573, 0.3409, 0.1838, 0.3409, 0.1838, 0.3557, 0.1573, 0.3577, 0.2942, 0.577, 0.2815, 0.5781, 0.281, 0.5435, 0.2937, 0.5414, 0.1518, 0.3545, 0.1822, 0.3545, 0.1822, 0.3714, 0.1518, 0.3737, 0.3485, 0.5791, 0.3358, 0.5803, 0.3353, 0.5457, 0.348, 0.5442, 0.1306, 0.3232, 0.2361, 0.3232, 0.2361, 0.3547, 0.1306, 0.3547, 0.359, 0.5729, 0.3081, 0.5736, 0.3077, 0.5476, 0.3586, 0.5469, 0.2354, 0.3545, 0.243, 0.3545, 0.243, 0.3907, 0.2354, 0.369, 0.3135, 0.5816, 0.3102, 0.5725, 0.3099, 0.5468, 0.313, 0.5439, 0.137, 0.3159, 0.2255, 0.3159, 0.2255, 0.3422, 0.137, 0.3422, 0.3081, 0.5736, 0.2572, 0.5744, 0.2568, 0.5461, 0.3077, 0.5454, 0.2235, 0.3409, 0.2367, 0.3409, 0.2367, 0.3564, 0.2235, 0.3577, 0.2624, 0.5774, 0.256, 0.5767, 0.2556, 0.5498, 0.2619, 0.5438])
me_cube_003.materials.append(mat_restaurant_002)
me_cube_003.update()
me_cube_003.normals_split_custom_set([tuple(v) for v in zip(*[iter([0.7402, 0.6689, 0.06842, -0.472, 0.8792, 0.06552, -0.3989, 0.3113, 0.8625, 0.7994, -0.2616, 0.5408, -0.2982, -0.9462, 0.126, 0.7994, -0.2616, 0.5408, -0.3989, 0.3113, 0.8625, -0.6559, -0.6964, 0.2912, -0.8518, -0.5233, -0.02164, -0.5512, 0.8315, 0.06872, -0.6371, 0.7705, 0.01968, -0.877, -0.4608, -0.1361, 0.4569, 0.8863, -0.07567, 0.741, 0.6679, -0.06907, 0.7986, 0.5441, -0.2573, 0.8681, -0.4577, -0.1921, 0.741, 0.6679, -0.06907, 0.6897, -0.7221, 0.05384, 0.7522, -0.6588, 0.01312, 0.7986, 0.5441, -0.2573, -0.04779, 0.9308, 0.3623, -0.0616, -0.1368, 0.9887, 0.7633, -0.5883, 0.2669, 0.7921, 0.6098, -0.02794, 0.7413, -0.2221, -0.6334, -0.3876, 0.9212, 0.03563, -0.008408, 0.9446, 0.3282, -0.2804, 0.932, -0.2295, 0.165, -0.9767, -0.1374, 0.06224, -0.9854, -0.1584, 0.01969, -0.9954, 0.09391, 0.06775, -0.9888, -0.1329, -0.3687, -0.9204, -0.1303, 0.4266, -0.9009, 0.07997, -0.559, -0.3526, 0.7505, 0.01969, -0.9954, 0.09391, 0.944, -0.2821, 0.1712, 0.06448, 0.9447, 0.3216, -0.559, -0.3526, 0.7505, 0.4266, -0.9009, 0.07997, -0.07671, -0.9914, 0.1058, 0.944, -0.2821, 0.1712, 0.4266, -0.9009, 0.07997, 0.5049, -0.8426, -0.1873, 0.3009, -0.9338, -0.1935, 0.5049, -0.8426, -0.1873, 0.4266, -0.9009, 0.07997, -0.3687, -0.9204, -0.1303, -0.2804, 0.932, -0.2295, -0.008408, 0.9446, 0.3282, 0.4817, 0.8579, 0.1789, -0.529, 0.7858, -0.3203, 0.06224, -0.9854, -0.1584, -0.9296, -0.3377, -0.1474, -0.3687, -0.9204, -0.1303, 0.01969, -0.9954, 0.09391, -0.7629, -0.6432, -0.06518, 0.165, -0.9767, -0.1374, 0.06775, -0.9888, -0.1329, -0.2982, -0.9462, 0.126, -0.9318, 0.2567, -0.2568, -0.5099, 0.8473, -0.1484, -0.3876, 0.9212, 0.03563, 0.7413, -0.2221, -0.6334, 0.01969, -0.9954, 0.09391, -0.559, -0.3526, 0.7505, 0.1815, -0.9318, 0.3143, 0.06775, -0.9888, -0.1329, 0.06448, 0.9447, 0.3216, -0.2065, 0.9631, 0.1726, 0.1815, -0.9318, 0.3143, -0.559, -0.3526, 0.7505, 0.8681, -0.4577, -0.1921, 0.1189, -0.9816, -0.1496, 0.5049, -0.8426, -0.1873, 0.3009, -0.9338, -0.1935, -0.3974, -0.914, 0.08105, -0.07671, -0.9914, 0.1058, 0.5049, -0.8426, -0.1873, 0.1189, -0.9816, -0.1496, -0.529, 0.7858, -0.3203, 0.4817, 0.8579, 0.1789, -0.9706, -0.1285, 0.2038, 0.3385, 0.9405, 0.02915, -0.9296, -0.3377, -0.1474, 0.4731, 0.371, -0.7991, 0.3009, -0.9338, -0.1935, -0.3687, -0.9204, -0.1303, 0.6897, -0.7221, 0.05384, -0.3974, -0.914, 0.08105, 0.1189, -0.9816, -0.1496, 0.7522, -0.6588, 0.01312, 0.7986, 0.5441, -0.2573, 0.7522, -0.6588, 0.01312, 0.1189, -0.9816, -0.1496, 0.8681, -0.4577, -0.1921, 0.3385, 0.9405, 0.02915, -0.9706, -0.1285, 0.2038, -0.0616, -0.1368, 0.9887, -0.04779, 0.9308, 0.3623, 0.4731, 0.371, -0.7991, 0.4569, 0.8863, -0.07567, 0.8681, -0.4577, -0.1921, 0.3009, -0.9338, -0.1935, -0.877, -0.4608, -0.1361, -0.6371, 0.7705, 0.01968, -0.5099, 0.8473, -0.1484, -0.9318, 0.2567, -0.2568, -0.9014, -0.4328, -0.01194, -0.7629, -0.6432, -0.06518, -0.2982, -0.9462, 0.126, -0.6559, -0.6964, 0.2912, 0.06775, -0.9888, -0.1329, 0.1815, -0.9318, 0.3143, 0.7994, -0.2616, 0.5408, -0.2982, -0.9462, 0.126, -0.2065, 0.9631, 0.1726, 0.7402, 0.6689, 0.06842, 0.7994, -0.2616, 0.5408, 0.1815, -0.9318, 0.3143, -0.3876, 0.9212, 0.03563, -0.5099, 0.8473, -0.1484, 0.3211, 0.9418, 0.09994, -0.3401, 0.9263, 0.1621, -0.3401, 0.9263, 0.1621, 0.3211, 0.9418, 0.09994, 0.7402, 0.6689, 0.06842, -0.2065, 0.9631, 0.1726, -0.877, -0.4608, -0.1361, -0.9318, 0.2567, -0.2568, -0.592, -0.8028, -0.07141, -0.8518, -0.5233, -0.02164, -0.8518, -0.5233, -0.02164, -0.592, -0.8028, -0.07141, -0.7629, -0.6432, -0.06518, -0.9014, -0.4328, -0.01194, 0.3385, 0.9405, 0.02915, -0.04779, 0.9308, 0.3623, 0.5534, 0.8302, -0.06645, 0.495, 0.8521, -0.1698, 0.495, 0.8521, -0.1698, 0.5534, 0.8302, -0.06645, 0.4569, 0.8863, -0.07567, 0.4731, 0.371, -0.7991, 0.7633, -0.5883, 0.2669, -0.0616, -0.1368, 0.9887, -0.5419, -0.8376, 0.06853, 0.6742, -0.7367, 0.05182, 0.6742, -0.7367, 0.05182, -0.5419, -0.8376, 0.06853, -0.3974, -0.914, 0.08105, 0.6897, -0.7221, 0.05384, -0.529, 0.7858, -0.3203, 0.3385, 0.9405, 0.02915, 0.495, 0.8521, -0.1698, -0.9027, 0.3668, -0.2251, -0.9027, 0.3668, -0.2251, 0.495, 0.8521, -0.1698, 0.4731, 0.371, -0.7991, -0.9296, -0.3377, -0.1474, -0.0616, -0.1368, 0.9887, -0.9706, -0.1285, 0.2038, -0.285, -0.9014, 0.326, -0.5419, -0.8376, 0.06853, -0.5419, -0.8376, 0.06853, -0.285, -0.9014, 0.326, -0.07671, -0.9914, 0.1058, -0.3974, -0.914, 0.08105, -0.008408, 0.9446, 0.3282, -0.3876, 0.9212, 0.03563, -0.3401, 0.9263, 0.1621, 0.003039, 0.9568, 0.2906, 0.003039, 0.9568, 0.2906, -0.3401, 0.9263, 0.1621, -0.2065, 0.9631, 0.1726, 0.06448, 0.9447, 0.3216, -0.9318, 0.2567, -0.2568, 0.7413, -0.2221, -0.6334, 0.2383, -0.957, -0.1654, -0.592, -0.8028, -0.07141, -0.592, -0.8028, -0.07141, 0.2383, -0.957, -0.1654, 0.165, -0.9767, -0.1374, -0.7629, -0.6432, -0.06518, -0.2804, 0.932, -0.2295, -0.529, 0.7858, -0.3203, -0.9027, 0.3668, -0.2251, -0.02731, -0.9369, -0.3485, -0.02731, -0.9369, -0.3485, -0.9027, 0.3668, -0.2251, -0.9296, -0.3377, -0.1474, 0.06224, -0.9854, -0.1584, -0.9706, -0.1285, 0.2038, 0.4817, 0.8579, 0.1789, 0.8617, -0.3743, 0.3425, -0.285, -0.9014, 0.326, -0.285, -0.9014, 0.326, 0.8617, -0.3743, 0.3425, 0.944, -0.2821, 0.1712, -0.07671, -0.9914, 0.1058, 0.4817, 0.8579, 0.1789, -0.008408, 0.9446, 0.3282, 0.003039, 0.9568, 0.2906, 0.8617, -0.3743, 0.3425, 0.8617, -0.3743, 0.3425, 0.003039, 0.9568, 0.2906, 0.06448, 0.9447, 0.3216, 0.944, -0.2821, 0.1712, 0.7413, -0.2221, -0.6334, -0.2804, 0.932, -0.2295, -0.02731, -0.9369, -0.3485, 0.2383, -0.957, -0.1654, 0.2383, -0.957, -0.1654, -0.02731, -0.9369, -0.3485, 0.06224, -0.9854, -0.1584, 0.165, -0.9767, -0.1374, 0.7921, 0.6098, -0.02794, 0.7633, -0.5883, 0.2669, 0.6742, -0.7367, 0.05182, 0.7493, 0.6587, -0.06777, 0.7493, 0.6587, -0.06777, 0.6742, -0.7367, 0.05182, 0.6897, -0.7221, 0.05384, 0.741, 0.6679, -0.06907, -0.04779, 0.9308, 0.3623, 0.7921, 0.6098, -0.02794, 0.7493, 0.6587, -0.06777, 0.5534, 0.8302, -0.06645, 0.5534, 0.8302, -0.06645, 0.7493, 0.6587, -0.06777, 0.741, 0.6679, -0.06907, 0.4569, 0.8863, -0.07567, -0.6559, -0.6964, 0.2912, -0.3989, 0.3113, 0.8625, -0.472, 0.8792, 0.06552, -0.9014, -0.4328, -0.01194, -0.9014, -0.4328, -0.01194, -0.472, 0.8792, 0.06552, -0.5512, 0.8315, 0.06872, -0.8518, -0.5233, -0.02164, -0.5099, 0.8473, -0.1484, -0.6371, 0.7705, 0.01968, -0.5512, 0.8315, 0.06872, 0.3211, 0.9418, 0.09994, 0.3211, 0.9418, 0.09994, -0.5512, 0.8315, 0.06872, -0.472, 0.8792, 0.06552, 0.7402, 0.6689, 0.06842])] * 3)])
me_cube_006 = bpy.data.meshes.new('Cube.006')
me_cube_006.from_pydata([(1.914, 0.07462, 2.508), (1.903, 0.3427, 1.873), (1.886, -0.3156, -1.683), (1.875, -0.0476, -2.318), (-1.955, 0.3982, 2.416), (-1.974, 0.04397, 1.582), (-1.939, 0.06068, 6.299), (-1.958, -0.2935, 5.465), (-0.4242, 0.5782, 2.806), (-0.4152, -0.1817, 8.21), (-0.3984, -0.3908, 6.831), (-0.441, 0.7872, 4.185), (0.2798, -0.1124, 7.033), (0.2892, 0.6791, 2.466), (0.3176, 0.3796, 1.861), (0.2609, 0.1127, 9.106), (-1.01, -0.01783, -6.126), (-1.063, -0.759, -0.6477), (-1.055, -1.011, -2.336), (-1.019, 0.2342, -4.438), (1.06, -0.7439, -2.133), (0.9654, 0.4172, -0.909), (0.9411, 0.4252, -2.538), (1.084, -0.752, -0.5046), (1.711, -0.2444, -5.117), (1.652, 0.01724, 1.249), (1.632, 0.2885, 0.6059), (1.718, -0.5157, -2.127), (-1.39, 0.1991, -6.089), (-1.469, 0.02225, 1.032), (-1.478, -0.3455, 0.1604), (-1.381, 0.5669, -5.218), (-1.952, 0.3487, 2.985), (-1.943, 0.161, 5.145), (-1.453, 0.1208, -0.09888), (-1.395, 0.4807, -4.229), (-1.972, -0.00553, 2.152), (-1.963, -0.1932, 4.311), (1.885, 0.2514, 0.8929), (1.886, 0.02428, -1.546), (1.699, -0.1685, -4.301), (1.641, 0.2248, -0.07778), (1.896, -0.01661, 1.528), (1.897, -0.2438, -0.9107), (-0.4206, 0.4432, 3.367), (-0.4031, -0.2154, 6.102), (-1.048, -0.8567, -2.925), (-1.017, -0.1749, -5.527), (-0.4374, 0.6522, 4.746), (-0.4199, -0.006371, 7.482), (0.2568, 0.2574, 6.9), (0.2832, 0.6013, 3.284), (1.067, -0.5868, -0.5617), (0.9841, 0.2323, -0.845), (0.3116, 0.3018, 2.679), (0.2852, -0.04215, 6.295), (-1.462, -0.247, -0.9707), (-1.404, 0.1129, -5.101), (-1.026, 0.07713, -3.838), (-1.056, -0.6047, -1.237), (1.707, -0.4398, -1.312), (1.662, -0.04643, 0.5654), (0.9599, 0.2403, -2.474), (1.043, -0.5788, -2.19)], [], [(34, 33, 6, 29), (30, 29, 6, 7), (36, 32, 4, 5), (40, 39, 3, 24), (39, 43, 2, 3), (26, 25, 0, 1), (16, 19, 11, 8), (46, 45, 10, 18), (12, 15, 9, 10), (50, 49, 9, 15), (52, 50, 15, 23), (20, 23, 15, 12), (8, 11, 13, 14), (45, 55, 12, 10), (56, 46, 18, 30), (28, 31, 19, 16), (10, 9, 17, 18), (49, 59, 17, 9), (24, 27, 23, 20), (60, 52, 23, 27), (14, 13, 21, 22), (55, 63, 20, 12), (43, 60, 27, 2), (3, 2, 27, 24), (22, 21, 25, 26), (63, 40, 24, 20), (5, 4, 31, 28), (37, 56, 30, 7), (18, 17, 29, 30), (59, 34, 29, 17), (19, 31, 35, 58), (58, 35, 34, 59), (5, 28, 57, 36), (36, 57, 56, 37), (22, 26, 41, 62), (62, 41, 40, 63), (0, 25, 61, 42), (42, 61, 60, 43), (14, 22, 62, 54), (54, 62, 63, 55), (25, 21, 53, 61), (61, 53, 52, 60), (11, 19, 58, 48), (48, 58, 59, 49), (28, 16, 47, 57), (57, 47, 46, 56), (8, 14, 54, 44), (44, 54, 55, 45), (21, 13, 51, 53), (53, 51, 50, 52), (13, 11, 48, 51), (51, 48, 49, 50), (16, 8, 44, 47), (47, 44, 45, 46), (1, 0, 42, 38), (38, 42, 43, 39), (26, 1, 38, 41), (41, 38, 39, 40), (7, 6, 33, 37), (37, 33, 32, 36), (31, 4, 32, 35), (35, 32, 33, 34)])
me_cube_006.polygons.foreach_set('use_smooth', [True] * 62)
_uv = me_cube_006.uv_layers.new(name='UVMap')
_uv.uv.foreach_set('vector', [0.3391, 0.6701, 0.3499, 0.6601, 0.3499, 0.6856, 0.3391, 0.6856, 0.2738, 0.7044, 0.3513, 0.7044, 0.3513, 0.7141, 0.2738, 0.7141, 0.25, 0.6668, 0.3717, 0.6668, 0.3717, 0.6847, 0.25, 0.6847, 0.368, 0.6687, 0.3757, 0.6636, 0.3757, 0.6861, 0.368, 0.6861, 0.2557, 0.6527, 0.3633, 0.6527, 0.3633, 0.6725, 0.2557, 0.6725, 0.2594, 0.7327, 0.3666, 0.7327, 0.3666, 0.7394, 0.2594, 0.7394, 0.2594, 0.659, 0.3666, 0.659, 0.3666, 0.6858, 0.2594, 0.6858, 0.284, 0.6671, 0.3146, 0.664, 0.3146, 0.6861, 0.284, 0.6861, 0.2738, 0.656, 0.3513, 0.656, 0.3513, 0.6753, 0.2738, 0.6753, 0.2853, 0.6734, 0.3068, 0.6701, 0.3068, 0.6856, 0.2853, 0.6856, 0.2745, 0.6735, 0.2853, 0.6734, 0.2853, 0.6856, 0.2745, 0.6856, 0.2738, 0.6463, 0.3513, 0.6463, 0.3513, 0.656, 0.2738, 0.656, 0.2594, 0.6858, 0.3666, 0.6858, 0.3666, 0.7126, 0.2594, 0.7126, 0.3146, 0.664, 0.3451, 0.6686, 0.3451, 0.6861, 0.3146, 0.6861, 0.2687, 0.664, 0.284, 0.6671, 0.284, 0.6861, 0.2687, 0.6861, 0.2594, 0.6456, 0.3666, 0.6456, 0.3666, 0.659, 0.2594, 0.659, 0.2738, 0.6753, 0.3513, 0.6753, 0.3513, 0.6947, 0.2738, 0.6947, 0.3068, 0.6701, 0.3283, 0.6723, 0.3283, 0.6856, 0.3068, 0.6856, 0.2738, 0.6414, 0.3513, 0.6414, 0.3513, 0.6463, 0.2738, 0.6463, 0.2691, 0.6734, 0.2745, 0.6735, 0.2745, 0.6856, 0.2691, 0.6856, 0.2594, 0.7126, 0.3666, 0.7126, 0.3666, 0.726, 0.2594, 0.726, 0.3451, 0.6686, 0.3604, 0.6688, 0.3604, 0.6861, 0.3451, 0.6861, 0.2638, 0.6698, 0.2691, 0.6734, 0.2691, 0.6856, 0.2638, 0.6856, 0.2738, 0.6366, 0.3513, 0.6366, 0.3513, 0.6414, 0.2738, 0.6414, 0.2594, 0.726, 0.3666, 0.726, 0.3666, 0.7327, 0.2594, 0.7327, 0.3604, 0.6688, 0.368, 0.6687, 0.368, 0.6861, 0.3604, 0.6861, 0.2594, 0.6322, 0.3666, 0.6322, 0.3666, 0.6456, 0.2594, 0.6456, 0.2535, 0.6497, 0.2687, 0.664, 0.2687, 0.6861, 0.2535, 0.6861, 0.2738, 0.6947, 0.3513, 0.6947, 0.3513, 0.7044, 0.2738, 0.7044, 0.3283, 0.6723, 0.3391, 0.6701, 0.3391, 0.6856, 0.3283, 0.6856, 0.3389, 0.6711, 0.3522, 0.6711, 0.3522, 0.6879, 0.3389, 0.6879, 0.1494, 0.4347, 0.143, 0.4348, 0.1425, 0.4012, 0.1489, 0.3998, 0.25, 0.6847, 0.2653, 0.6847, 0.2653, 0.7039, 0.25, 0.7025, 0.2418, 0.4355, 0.2355, 0.4364, 0.235, 0.4028, 0.2414, 0.4086, 0.3565, 0.6847, 0.3641, 0.6847, 0.3641, 0.6992, 0.3565, 0.7039, 0.1973, 0.437, 0.1941, 0.439, 0.1936, 0.4013, 0.1968, 0.4013, 0.2594, 0.6711, 0.2661, 0.6711, 0.2661, 0.6838, 0.2594, 0.7027, 0.1874, 0.4271, 0.1844, 0.4362, 0.1838, 0.3985, 0.1871, 0.4013, 0.3413, 0.6847, 0.3565, 0.6847, 0.3565, 0.7039, 0.3413, 0.7039, 0.2037, 0.4369, 0.1973, 0.437, 0.1968, 0.4013, 0.2032, 0.4013, 0.2661, 0.6711, 0.2727, 0.6711, 0.2727, 0.6879, 0.2661, 0.6838, 0.1844, 0.4362, 0.1812, 0.4343, 0.1807, 0.3986, 0.1838, 0.3985, 0.3124, 0.6711, 0.3389, 0.6711, 0.3389, 0.6879, 0.3124, 0.6859, 0.1621, 0.4355, 0.1494, 0.4347, 0.1489, 0.3998, 0.1616, 0.4009, 0.2653, 0.6847, 0.2805, 0.6847, 0.2805, 0.7039, 0.2653, 0.7039, 0.2355, 0.4364, 0.2291, 0.4365, 0.2286, 0.4016, 0.235, 0.4028, 0.3109, 0.6847, 0.3413, 0.6847, 0.3413, 0.7039, 0.3109, 0.7016, 0.2164, 0.4376, 0.2037, 0.4369, 0.2032, 0.4013, 0.2159, 0.4031, 0.2727, 0.6711, 0.2859, 0.6711, 0.2859, 0.6879, 0.2727, 0.6879, 0.1812, 0.4343, 0.1748, 0.4344, 0.1743, 0.3988, 0.1807, 0.3986, 0.2859, 0.6711, 0.3124, 0.6711, 0.3124, 0.6859, 0.2859, 0.6879, 0.1748, 0.4344, 0.1621, 0.4355, 0.1616, 0.4009, 0.1743, 0.3988, 0.2805, 0.6847, 0.3109, 0.6847, 0.3109, 0.7016, 0.2805, 0.7039, 0.2291, 0.4365, 0.2164, 0.4376, 0.2159, 0.4031, 0.2286, 0.4016, 0.2593, 0.6534, 0.3647, 0.6534, 0.3647, 0.6849, 0.2593, 0.6849, 0.2396, 0.4303, 0.1887, 0.431, 0.1884, 0.4049, 0.2393, 0.4042, 0.3641, 0.6847, 0.3717, 0.6847, 0.3717, 0.7209, 0.3641, 0.6992, 0.1941, 0.439, 0.1908, 0.4299, 0.1905, 0.4041, 0.1936, 0.4013, 0.2656, 0.6461, 0.3542, 0.6461, 0.3542, 0.6724, 0.2656, 0.6724, 0.1887, 0.431, 0.1379, 0.4317, 0.1375, 0.4034, 0.1883, 0.4027, 0.3522, 0.6711, 0.3654, 0.6711, 0.3654, 0.6866, 0.3522, 0.6879, 0.143, 0.4348, 0.1366, 0.4341, 0.1362, 0.4072, 0.1425, 0.4012])
me_cube_006.materials.append(mat_restaurant_002)
me_cube_006.update()
me_cube_006.normals_split_custom_set([tuple(v) for v in zip(*[iter([0.8292, 0.5546, 0.06996, -0.3455, 0.9339, 0.09154, 0.07646, 0.1224, 0.9895, 0.9639, 0.249, 0.09426, -0.5908, -0.8035, 0.07318, 0.9639, 0.249, 0.09426, 0.07646, 0.1224, 0.9895, -0.1563, -0.9233, 0.3509, -0.9355, -0.352, -0.03148, -0.3563, 0.9297, 0.0934, -0.3758, 0.9236, 0.07601, -0.9549, -0.2885, -0.07056, -0.3175, 0.9319, -0.1755, 0.7928, 0.6063, -0.06242, 0.8928, 0.4407, -0.09344, -0.2905, -0.6294, -0.7208, 0.7928, 0.6063, -0.06242, 0.7841, -0.6149, 0.08435, 0.9167, -0.3991, 0.01765, 0.8928, 0.4407, -0.09344, 0.04257, 0.9989, 0.01832, -0.8737, -0.4363, 0.2151, 0.07704, -0.1217, 0.9896, 0.2101, 0.9231, 0.322, 0.6053, -0.4028, -0.6865, 0.6508, 0.7592, -0.004576, -0.4401, 0.8917, 0.1055, 0.8623, 0.3798, -0.3349, 0.1502, -0.9701, -0.1906, 0.6779, -0.7239, -0.1281, -0.1739, -0.9842, 0.03212, 0.08254, -0.9856, -0.1475, 0.02347, -0.9993, 0.03046, 0.3235, 0.1306, 0.9372, -0.6807, -0.2797, 0.6771, -0.1739, -0.9842, 0.03212, 0.5304, 0.8396, 0.1171, -0.7279, 0.6783, 0.09988, -0.6807, -0.2797, 0.6771, 0.3235, 0.1306, 0.9372, 0.9043, -0.2702, 0.3303, 0.5304, 0.8396, 0.1171, 0.3235, 0.1306, 0.9372, 0.4766, -0.8689, 0.1337, -0.5362, -0.8334, -0.1339, 0.4766, -0.8689, 0.1337, 0.3235, 0.1306, 0.9372, 0.02347, -0.9993, 0.03046, 0.8623, 0.3798, -0.3349, -0.4401, 0.8917, 0.1055, 0.3794, 0.9235, -0.05615, -0.9613, 0.1943, -0.1952, 0.6779, -0.7239, -0.1281, -0.5279, -0.8356, -0.1516, 0.02347, -0.9993, 0.03046, -0.1739, -0.9842, 0.03212, -0.8338, -0.5477, -0.06896, 0.1502, -0.9701, -0.1906, 0.08254, -0.9856, -0.1475, -0.5908, -0.8035, 0.07318, -0.315, 0.04705, -0.9479, -0.2574, 0.9491, -0.1817, 0.6508, 0.7592, -0.004576, 0.6053, -0.4028, -0.6865, -0.1739, -0.9842, 0.03212, -0.6807, -0.2797, 0.6771, -0.7752, -0.5856, 0.237, 0.08254, -0.9856, -0.1475, -0.7279, 0.6783, 0.09988, -0.1402, 0.9713, 0.1919, -0.7752, -0.5856, 0.237, -0.6807, -0.2797, 0.6771, -0.2905, -0.6294, -0.7208, 0.6866, -0.7264, -0.02934, 0.4766, -0.8689, 0.1337, -0.5362, -0.8334, -0.1339, 0.5378, -0.8139, 0.2198, 0.9043, -0.2702, 0.3303, 0.4766, -0.8689, 0.1337, 0.6866, -0.7264, -0.02934, -0.9613, 0.1943, -0.1952, 0.3794, 0.9235, -0.05615, -0.263, 0.9621, 0.07186, -0.4027, 0.7113, -0.5761, -0.5279, -0.8356, -0.1516, -0.9702, 0.1721, -0.1707, -0.5362, -0.8334, -0.1339, 0.02347, -0.9993, 0.03046, 0.7841, -0.6149, 0.08435, 0.5378, -0.8139, 0.2198, 0.6866, -0.7264, -0.02934, 0.9167, -0.3991, 0.01765, 0.8928, 0.4407, -0.09344, 0.9167, -0.3991, 0.01765, 0.6866, -0.7264, -0.02934, -0.2905, -0.6294, -0.7208, -0.4027, 0.7113, -0.5761, -0.263, 0.9621, 0.07186, -0.8737, -0.4363, 0.2151, 0.04257, 0.9989, 0.01832, -0.9702, 0.1721, -0.1707, -0.3175, 0.9319, -0.1755, -0.2905, -0.6294, -0.7208, -0.5362, -0.8334, -0.1339, -0.9549, -0.2885, -0.07056, -0.3758, 0.9236, 0.07601, -0.2574, 0.9491, -0.1817, -0.315, 0.04705, -0.9479, -0.9394, -0.3417, -0.0295, -0.8338, -0.5477, -0.06896, -0.5908, -0.8035, 0.07318, -0.1563, -0.9233, 0.3509, 0.08254, -0.9856, -0.1475, -0.7752, -0.5856, 0.237, 0.9639, 0.249, 0.09426, -0.5908, -0.8035, 0.07318, -0.1402, 0.9713, 0.1919, 0.8292, 0.5546, 0.06996, 0.9639, 0.249, 0.09426, -0.7752, -0.5856, 0.237, 0.6508, 0.7592, -0.004576, -0.2574, 0.9491, -0.1817, 0.6868, 0.7208, 0.09376, -0.2235, 0.9576, 0.1819, -0.2235, 0.9576, 0.1819, 0.6868, 0.7208, 0.09376, 0.8292, 0.5546, 0.06996, -0.1402, 0.9713, 0.1919, -0.9549, -0.2885, -0.07056, -0.315, 0.04705, -0.9479, -0.7474, -0.6589, -0.08534, -0.9355, -0.352, -0.03148, -0.9355, -0.352, -0.03148, -0.7474, -0.6589, -0.08534, -0.8338, -0.5477, -0.06896, -0.9394, -0.3417, -0.0295, -0.4027, 0.7113, -0.5761, 0.04257, 0.9989, 0.01832, 0.5251, 0.8372, -0.153, -0.7395, 0.4584, -0.4929, -0.7395, 0.4584, -0.4929, 0.5251, 0.8372, -0.153, -0.3175, 0.9319, -0.1755, -0.9702, 0.1721, -0.1707, 0.07704, -0.1217, 0.9896, -0.8737, -0.4363, 0.2151, -0.3859, -0.8943, 0.2265, 0.6275, -0.7759, 0.06426, 0.6275, -0.7759, 0.06426, -0.3859, -0.8943, 0.2265, 0.5378, -0.8139, 0.2198, 0.7841, -0.6149, 0.08435, -0.9613, 0.1943, -0.1952, -0.4027, 0.7113, -0.5761, -0.7395, 0.4584, -0.4929, -0.6876, -0.7143, -0.1301, -0.6876, -0.7143, -0.1301, -0.7395, 0.4584, -0.4929, -0.9702, 0.1721, -0.1707, -0.5279, -0.8356, -0.1516, -0.8737, -0.4363, 0.2151, -0.263, 0.9621, 0.07186, 0.4752, -0.4236, 0.7712, -0.3859, -0.8943, 0.2265, -0.3859, -0.8943, 0.2265, 0.4752, -0.4236, 0.7712, 0.9043, -0.2702, 0.3303, 0.5378, -0.8139, 0.2198, -0.4401, 0.8917, 0.1055, 0.6508, 0.7592, -0.004576, -0.2235, 0.9576, 0.1819, -0.5699, 0.8097, 0.14, -0.5699, 0.8097, 0.14, -0.2235, 0.9576, 0.1819, -0.1402, 0.9713, 0.1919, -0.7279, 0.6783, 0.09988, -0.315, 0.04705, -0.9479, 0.6053, -0.4028, -0.6865, 0.3035, -0.9373, -0.1715, -0.7474, -0.6589, -0.08534, -0.7474, -0.6589, -0.08534, 0.3035, -0.9373, -0.1715, 0.1502, -0.9701, -0.1906, -0.8338, -0.5477, -0.06896, 0.8623, 0.3798, -0.3349, -0.9613, 0.1943, -0.1952, -0.6876, -0.7143, -0.1301, 0.5756, -0.8059, -0.1388, 0.5756, -0.8059, -0.1388, -0.6876, -0.7143, -0.1301, -0.5279, -0.8356, -0.1516, 0.6779, -0.7239, -0.1281, -0.263, 0.9621, 0.07186, 0.3794, 0.9235, -0.05615, 0.7092, 0.6934, 0.1276, 0.4752, -0.4236, 0.7712, 0.4752, -0.4236, 0.7712, 0.7092, 0.6934, 0.1276, 0.5304, 0.8396, 0.1171, 0.9043, -0.2702, 0.3303, 0.3794, 0.9235, -0.05615, -0.4401, 0.8917, 0.1055, -0.5699, 0.8097, 0.14, 0.7092, 0.6934, 0.1276, 0.7092, 0.6934, 0.1276, -0.5699, 0.8097, 0.14, -0.7279, 0.6783, 0.09988, 0.5304, 0.8396, 0.1171, 0.6053, -0.4028, -0.6865, 0.8623, 0.3798, -0.3349, 0.5756, -0.8059, -0.1388, 0.3035, -0.9373, -0.1715, 0.3035, -0.9373, -0.1715, 0.5756, -0.8059, -0.1388, 0.6779, -0.7239, -0.1281, 0.1502, -0.9701, -0.1906, 0.2101, 0.9231, 0.322, 0.07704, -0.1217, 0.9896, 0.6275, -0.7759, 0.06426, 0.7788, 0.6244, -0.06026, 0.7788, 0.6244, -0.06026, 0.6275, -0.7759, 0.06426, 0.7841, -0.6149, 0.08435, 0.7928, 0.6063, -0.06242, 0.04257, 0.9989, 0.01832, 0.2101, 0.9231, 0.322, 0.7788, 0.6244, -0.06026, 0.5251, 0.8372, -0.153, 0.5251, 0.8372, -0.153, 0.7788, 0.6244, -0.06026, 0.7928, 0.6063, -0.06242, -0.3175, 0.9319, -0.1755, -0.1563, -0.9233, 0.3509, 0.07646, 0.1224, 0.9895, -0.3455, 0.9339, 0.09154, -0.9394, -0.3417, -0.0295, -0.9394, -0.3417, -0.0295, -0.3455, 0.9339, 0.09154, -0.3563, 0.9297, 0.0934, -0.9355, -0.352, -0.03148, -0.2574, 0.9491, -0.1817, -0.3758, 0.9236, 0.07601, -0.3563, 0.9297, 0.0934, 0.6868, 0.7208, 0.09376, 0.6868, 0.7208, 0.09376, -0.3563, 0.9297, 0.0934, -0.3455, 0.9339, 0.09154, 0.8292, 0.5546, 0.06996])] * 3)])
me_cube_013 = bpy.data.meshes.new('Cube.013')
me_cube_013.from_pydata([(-0.6285, -1.216, -2.427), (0.1632, -0.4242, -0.4268), (-0.581, 2.344, -2.427), (0.1632, 1.576, -0.4268), (2.931, -1.168, -2.427), (2.163, -0.4242, -0.4268), (2.931, 2.344, -2.427), (2.163, 1.576, -0.4268), (-2.075, 1.124, -2.074), (-0.9688, 2.228, 1.673), (-2.009, 6.091, -2.074), (-0.9688, 5.019, 1.673), (2.9, 1.19, -2.074), (1.827, 2.228, 1.673), (2.9, 6.091, -2.074), (1.827, 5.019, 1.673), (-2.321, -1.739, -2.859), (-1.412, -0.3014, 1.25), (-1.984, 6.838, -2.861), (-1.412, 4.166, 1.25), (2.828, -0.2616, -2.928), (2.231, -0.3014, 1.25), (2.795, 6.838, -2.861), (2.231, 4.166, 1.25), (-1.182, 0.7448, -0.04943), (-0.4022, 1.314, 1.521), (-1.284, 3.63, -0.04943), (-0.4869, 2.938, 1.521), (2.474, 0.4532, -0.04943), (1.653, 1.129, 1.521), (2.325, 3.305, -0.04943), (1.568, 2.752, 1.521), (-3.934, -5.524, -2.429), (-2.745, -5.19, 0.6224), (-2.038, -0.9806, -2.429), (-1.705, -2.614, 0.6224), (-0.4106, -8.546, -2.429), (-0.7787, -6.922, 0.6224), (1.414, -4.022, -2.429), (0.2603, -4.346, 0.6224), (-4.141, -1.258, -1.892), (-2.479, -0.7933, 3.826), (-1.495, 5.082, -1.892), (-1.029, 2.801, 3.826), (0.7844, -5.482, -1.892), (0.2688, -3.215, 3.826), (3.33, 0.8303, -1.892), (1.719, 0.3799, 3.826), (-5.869, -4.732, -3.089), (-4.229, -3.668, 3.181), (-1.082, 6.024, -3.093), (-1.908, 2.087, 3.181), (-0.04059, -7.289, -3.195), (-0.6478, -6.823, 3.181), (3.615, 1.885, -3.093), (1.673, -1.069, 3.181), (-1.869, -2.546, 0.08349), (-0.9819, -2.298, 3.135), (-0.4567, 0.8373, 0.08349), (-0.2081, -0.3801, 3.135), (0.7598, -4.801, 0.08349), (0.4846, -3.591, 3.135), (2.119, -1.432, 0.08349), (1.258, -1.672, 3.135)], [], [(0, 1, 3, 2), (2, 3, 7, 6), (6, 7, 5, 4), (4, 5, 1, 0), (2, 6, 4, 0), (7, 3, 1, 5), (8, 9, 11, 10), (10, 11, 15, 14), (14, 15, 13, 12), (12, 13, 9, 8), (10, 14, 12, 8), (15, 11, 9, 13), (16, 17, 19, 18), (18, 19, 23, 22), (22, 23, 21, 20), (20, 21, 17, 16), (18, 22, 20, 16), (23, 19, 17, 21), (24, 25, 27, 26), (26, 27, 31, 30), (30, 31, 29, 28), (28, 29, 25, 24), (26, 30, 28, 24), (31, 27, 25, 29), (32, 33, 35, 34), (34, 35, 39, 38), (38, 39, 37, 36), (36, 37, 33, 32), (34, 38, 36, 32), (39, 35, 33, 37), (40, 41, 43, 42), (42, 43, 47, 46), (46, 47, 45, 44), (44, 45, 41, 40), (42, 46, 44, 40), (47, 43, 41, 45), (48, 49, 51, 50), (50, 51, 55, 54), (54, 55, 53, 52), (52, 53, 49, 48), (50, 54, 52, 48), (55, 51, 49, 53), (56, 57, 59, 58), (58, 59, 63, 62), (62, 63, 61, 60), (60, 61, 57, 56), (58, 62, 60, 56), (63, 59, 57, 61)])
me_cube_013.polygons.foreach_set('use_smooth', [True] * 48)
_uv = me_cube_013.uv_layers.new(name='UVMap')
_uv.uv.foreach_set('vector', [0.42, 0.7964, 0.457, 0.7964, 0.457, 0.8333, 0.42, 0.8333, 0.42, 0.8333, 0.457, 0.8333, 0.457, 0.8702, 0.42, 0.8702, 0.42, 0.8702, 0.457, 0.8702, 0.457, 0.9071, 0.42, 0.9071, 0.42, 0.9071, 0.457, 0.9071, 0.457, 0.944, 0.42, 0.944, 0.3831, 0.8702, 0.42, 0.8702, 0.42, 0.9071, 0.3831, 0.9071, 0.457, 0.8702, 0.4939, 0.8702, 0.4939, 0.9071, 0.457, 0.9071, 0.42, 0.7964, 0.457, 0.7964, 0.457, 0.8333, 0.42, 0.8333, 0.42, 0.8333, 0.457, 0.8333, 0.457, 0.8702, 0.42, 0.8702, 0.42, 0.8702, 0.457, 0.8702, 0.457, 0.9071, 0.42, 0.9071, 0.42, 0.9071, 0.457, 0.9071, 0.457, 0.944, 0.42, 0.944, 0.3831, 0.8702, 0.42, 0.8702, 0.42, 0.9071, 0.3831, 0.9071, 0.457, 0.8702, 0.4939, 0.8702, 0.4939, 0.9071, 0.457, 0.9071, 0.42, 0.7964, 0.457, 0.7964, 0.457, 0.8333, 0.42, 0.8333, 0.42, 0.8333, 0.457, 0.8333, 0.457, 0.8702, 0.42, 0.8702, 0.42, 0.8702, 0.457, 0.8702, 0.457, 0.9071, 0.42, 0.9071, 0.42, 0.9071, 0.457, 0.9071, 0.457, 0.944, 0.42, 0.944, 0.3831, 0.8702, 0.42, 0.8702, 0.42, 0.9071, 0.3831, 0.9071, 0.457, 0.8702, 0.4939, 0.8702, 0.4939, 0.9071, 0.457, 0.9071, 0.42, 0.7964, 0.457, 0.7964, 0.457, 0.8333, 0.42, 0.8333, 0.42, 0.8333, 0.457, 0.8333, 0.457, 0.8702, 0.42, 0.8702, 0.42, 0.8702, 0.457, 0.8702, 0.457, 0.9071, 0.42, 0.9071, 0.42, 0.9071, 0.457, 0.9071, 0.457, 0.944, 0.42, 0.944, 0.3831, 0.8702, 0.42, 0.8702, 0.42, 0.9071, 0.3831, 0.9071, 0.457, 0.8702, 0.4939, 0.8702, 0.4939, 0.9071, 0.457, 0.9071, 0.42, 0.7964, 0.457, 0.7964, 0.457, 0.8333, 0.42, 0.8333, 0.42, 0.8333, 0.457, 0.8333, 0.457, 0.8702, 0.42, 0.8702, 0.42, 0.8702, 0.457, 0.8702, 0.457, 0.9071, 0.42, 0.9071, 0.42, 0.9071, 0.457, 0.9071, 0.457, 0.944, 0.42, 0.944, 0.3831, 0.8702, 0.42, 0.8702, 0.42, 0.9071, 0.3831, 0.9071, 0.457, 0.8702, 0.4939, 0.8702, 0.4939, 0.9071, 0.457, 0.9071, 0.42, 0.7964, 0.457, 0.7964, 0.457, 0.8333, 0.42, 0.8333, 0.42, 0.8333, 0.457, 0.8333, 0.457, 0.8702, 0.42, 0.8702, 0.42, 0.8702, 0.457, 0.8702, 0.457, 0.9071, 0.42, 0.9071, 0.42, 0.9071, 0.457, 0.9071, 0.457, 0.944, 0.42, 0.944, 0.3831, 0.8702, 0.42, 0.8702, 0.42, 0.9071, 0.3831, 0.9071, 0.457, 0.8702, 0.4939, 0.8702, 0.4939, 0.9071, 0.457, 0.9071, 0.42, 0.7964, 0.457, 0.7964, 0.457, 0.8333, 0.42, 0.8333, 0.42, 0.8333, 0.457, 0.8333, 0.457, 0.8702, 0.42, 0.8702, 0.42, 0.8702, 0.457, 0.8702, 0.457, 0.9071, 0.42, 0.9071, 0.42, 0.9071, 0.457, 0.9071, 0.457, 0.944, 0.42, 0.944, 0.3831, 0.8702, 0.42, 0.8702, 0.42, 0.9071, 0.3831, 0.9071, 0.457, 0.8702, 0.4939, 0.8702, 0.4939, 0.9071, 0.457, 0.9071, 0.42, 0.7964, 0.457, 0.7964, 0.457, 0.8333, 0.42, 0.8333, 0.42, 0.8333, 0.457, 0.8333, 0.457, 0.8702, 0.42, 0.8702, 0.42, 0.8702, 0.457, 0.8702, 0.457, 0.9071, 0.42, 0.9071, 0.42, 0.9071, 0.457, 0.9071, 0.457, 0.944, 0.42, 0.944, 0.3831, 0.8702, 0.42, 0.8702, 0.42, 0.9071, 0.3831, 0.9071, 0.457, 0.8702, 0.4939, 0.8702, 0.4939, 0.9071, 0.457, 0.9071])
me_cube_013.materials.append(mat_restaurant_001)
me_cube_013.update()

# ---- objects
ob_cube_009 = bpy.data.objects.new('Cube.009', me_cube_012)
ob_cube = bpy.data.objects.new('Cube', me_cube)
ob_cube_001 = bpy.data.objects.new('Cube.001', me_cube_001)
ob_cube_002 = bpy.data.objects.new('Cube.002', me_cube_002)
ob_cube_003 = bpy.data.objects.new('Cube.003', me_cube_003)
ob_cube_004 = bpy.data.objects.new('Cube.004', me_cube_006)
ob_cube_005 = bpy.data.objects.new('Cube.005', me_cube_013)

# ---- transforms, parenting, visibility, modifiers, constraints
ob_cube_009.location = (-0.6184, 0.4494, 0.2142)
ob_cube_009.rotation_euler = (0.0, -0.0, 0.6356)
ob_cube_009.scale = (0.1069, 0.07232, 0.06958)
_m = ob_cube_009.modifiers.new('Subdivision', 'SUBSURF')
_m.levels = 2
ob_cube.location = (0.0, 0.09193, 2.286)
ob_cube.rotation_euler = (-1.629e-07, 1.571, 0.0)
ob_cube.scale = (1.183, 0.1977, 0.03918)
ob_cube.color = (0.8, 0.8, 0.8, 1.0)
ob_cube_001.location = (-0.1818, -0.2311, 2.292)
ob_cube_001.rotation_euler = (-1.629e-07, 1.571, 0.0)
ob_cube_001.scale = (1.183, 0.1977, 0.03918)
ob_cube_001.color = (0.8, 0.8, 0.8, 1.0)
ob_cube_002.location = (-0.5537, -0.0768, 2.605)
ob_cube_002.rotation_euler = (-1.629e-07, 1.571, 0.0)
ob_cube_002.scale = (1.183, 0.1977, 0.03918)
ob_cube_002.color = (0.8, 0.8, 0.8, 1.0)
ob_cube_003.location = (-1.08, 0.2502, 2.538)
ob_cube_003.rotation_euler = (-1.629e-07, 1.571, 0.0)
ob_cube_003.scale = (1.287, 0.1977, 0.03918)
ob_cube_003.color = (0.8, 0.8, 0.8, 1.0)
ob_cube_004.location = (-0.5402, 0.9719, 2.27)
ob_cube_004.rotation_euler = (-1.629e-07, 1.571, 0.0)
ob_cube_004.scale = (1.183, 0.1977, 0.03918)
ob_cube_004.color = (0.8, 0.8, 0.8, 1.0)
ob_cube_005.location = (0.1169, -0.3456, 0.127)
ob_cube_005.rotation_euler = (0.0, -0.0, -3.014)
ob_cube_005.scale = (0.06152, 0.04162, 0.04005)
_m = ob_cube_005.modifiers.new('Subdivision', 'SUBSURF')
_m.levels = 2

# ---- collection membership
scene.collection.objects.link(ob_cube_009)
scene.collection.objects.link(ob_cube)
scene.collection.objects.link(ob_cube_001)
scene.collection.objects.link(ob_cube_002)
scene.collection.objects.link(ob_cube_003)
scene.collection.objects.link(ob_cube_004)
scene.collection.objects.link(ob_cube_005)

# ---- scene / render settings (as saved in the file)
scene.frame_start = 1; scene.frame_end = 250; scene.frame_set(1)
scene.render.engine = 'BLENDER_EEVEE_NEXT'
scene.render.fps = 30
bpy.context.view_layer.update()

# ---- added for rendering (the .blend has no active camera and no usable light): camera, sun
cam_auto = bpy.data.cameras.new('AutoCamera')
cam_auto.lens = 50.0
cam_auto.sensor_width = 36.0
cam_auto.clip_end = 1000.0
ob_auto_camera = bpy.data.objects.new('AutoCamera', cam_auto)
scene.collection.objects.link(ob_auto_camera)
ob_auto_camera.location = (4.86318, -6.15826, 6.77642)
ob_auto_camera.rotation_euler = (1.09748, -7.21219e-08, 0.694738)
scene.camera = ob_auto_camera
light_auto_sun = bpy.data.lights.new('AutoSun', 'SUN')
light_auto_sun.energy = 3.0
light_auto_sun.angle = 0.0523599
ob_auto_sun = bpy.data.objects.new('AutoSun', light_auto_sun)
scene.collection.objects.link(ob_auto_sun)
ob_auto_sun.rotation_euler = (0.872665, 0.174533, 0.523599)
bpy.context.view_layer.update()
